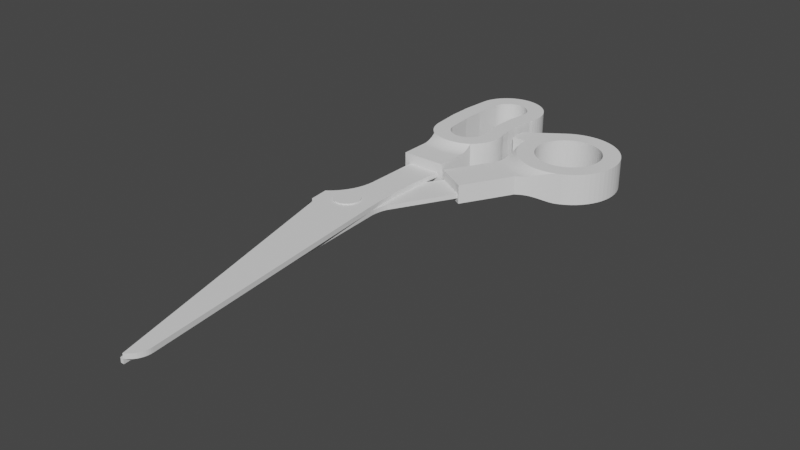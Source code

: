 # Source: Scissors_Scaled.blend  (saved by Blender 3.6.11; exported with 4.5.12 LTS)
import bpy
from mathutils import Matrix  # noqa: F401  (used for matrix-valued properties, if any)

bpy.ops.wm.read_factory_settings(use_empty=True)
scene = bpy.context.scene
scene.name = 'Scene'

# ---- collections
col_collection = bpy.data.collections.new('Collection'); scene.collection.children.link(col_collection)

# ---- world
world_world = bpy.data.worlds.new('World'); scene.world = world_world
world_world.use_nodes = True; world_world.node_tree.nodes.clear()
_N = world_world.node_tree.nodes; _L = world_world.node_tree.links
n0 = _N.new('ShaderNodeOutputWorld'); n0.name = 'World Output'; n0.location = (300, 300)
n1 = _N.new('ShaderNodeBackground'); n1.name = 'Background'; n1.location = (10, 300)
n1.inputs[0].default_value = (0.05088, 0.05088, 0.05088, 1.0)
_L.new(n1.outputs[0], n0.inputs[0])
n0.is_active_output = True
world_world.color = (0.05088, 0.05088, 0.05088)
world_world.use_sun_shadow = False
world_world.sun_shadow_jitter_overblur = 0.0

# ---- meshes
me_scissors_scaled = bpy.data.meshes.new('scissors_scaled')
me_scissors_scaled.from_pydata([(-3.833, -23.8, -5.318), (-3.833, -23.8, -4.124), (-4.424, -31.83, -5.318), (-4.424, -31.83, -4.124), (-4.424, -39.89, -5.318), (-4.424, -39.89, -4.124), (-3.833, -47.93, -5.318), (-3.833, -47.93, -4.124), (3.536, -114.7, -5.318), (3.536, -114.7, -4.124), (-7.847, -47.93, -5.318), (-7.847, -47.93, -4.124), (-7.863, -47.63, -5.318), (-7.863, -47.63, -4.124), (-7.912, -47.34, -5.318), (-7.912, -47.34, -4.124), (-7.992, -47.05, -5.318), (-7.992, -47.05, -4.124), (-8.103, -46.77, -5.318), (-8.103, -46.77, -4.124), (-8.243, -46.5, -5.318), (-8.243, -46.5, -4.124), (-8.412, -46.26, -5.318), (-8.412, -46.26, -4.124), (-8.606, -46.03, -5.318), (-8.606, -46.03, -4.124), (-8.824, -45.82, -5.318), (-8.824, -45.82, -4.124), (-9.063, -45.64, -5.318), (-9.063, -45.64, -4.124), (-9.32, -45.49, -5.318), (-9.32, -45.49, -4.124), (-9.592, -45.36, -5.318), (-9.592, -45.36, -4.124), (-9.876, -45.26, -5.318), (-9.876, -45.26, -4.124), (-10.17, -45.2, -5.318), (-10.17, -45.2, -4.124), (-10.47, -45.17, -5.318), (-10.47, -45.17, -4.124), (-10.77, -45.17, -5.318), (-10.77, -45.17, -4.124), (-11.07, -45.2, -5.318), (-11.07, -45.2, -4.124), (-11.36, -45.26, -5.318), (-11.36, -45.26, -4.124), (-11.64, -45.36, -5.318), (-11.64, -45.36, -4.124), (-11.92, -45.49, -5.318), (-11.92, -45.49, -4.124), (-12.17, -45.64, -5.318), (-12.17, -45.64, -4.124), (-12.41, -45.82, -5.318), (-12.41, -45.82, -4.124), (-12.63, -46.03, -5.318), (-12.63, -46.03, -4.124), (-12.82, -46.26, -5.318), (-12.82, -46.26, -4.124), (-12.99, -46.5, -5.318), (-12.99, -46.5, -4.124), (-13.13, -46.77, -5.318), (-13.13, -46.77, -4.124), (-13.24, -47.05, -5.318), (-13.24, -47.05, -4.124), (-13.32, -47.34, -5.318), (-13.32, -47.34, -4.124), (-13.37, -47.63, -5.318), (-13.37, -47.63, -4.124), (-13.39, -47.93, -5.318), (-13.39, -47.93, -4.124), (-13.37, -48.23, -5.318), (-13.37, -48.23, -4.124), (-13.32, -48.53, -5.318), (-13.32, -48.53, -4.124), (-13.24, -48.82, -5.318), (-13.24, -48.82, -4.124), (-13.13, -49.1, -5.318), (-13.13, -49.1, -4.124), (-12.99, -49.36, -5.318), (-12.99, -49.36, -4.124), (-12.82, -49.61, -5.318), (-12.82, -49.61, -4.124), (-12.63, -49.84, -5.318), (-12.63, -49.84, -4.124), (-12.41, -50.04, -5.318), (-12.41, -50.04, -4.124), (-12.17, -50.23, -5.318), (-12.17, -50.23, -4.124), (-11.92, -50.38, -5.318), (-11.92, -50.38, -4.124), (-11.64, -50.51, -5.318), (-11.64, -50.51, -4.124), (-11.36, -50.6, -5.318), (-11.36, -50.6, -4.124), (-11.07, -50.67, -5.318), (-11.07, -50.67, -4.124), (-10.77, -50.7, -5.318), (-10.77, -50.7, -4.124), (-10.47, -50.7, -5.318), (-10.47, -50.7, -4.124), (-10.17, -50.67, -5.318), (-10.17, -50.67, -4.124), (-9.876, -50.6, -5.318), (-9.876, -50.6, -4.124), (-9.592, -50.51, -5.318), (-9.592, -50.51, -4.124), (-9.32, -50.38, -5.318), (-9.32, -50.38, -4.124), (-9.063, -50.23, -5.318), (-9.063, -50.23, -4.124), (-8.824, -50.04, -5.318), (-8.824, -50.04, -4.124), (-8.606, -49.84, -5.318), (-8.606, -49.84, -4.124), (-8.412, -49.61, -5.318), (-8.412, -49.61, -4.124), (-8.243, -49.36, -5.318), (-8.243, -49.36, -4.124), (-8.103, -49.1, -5.318), (-8.103, -49.1, -4.124), (-7.992, -48.82, -5.318), (-7.992, -48.82, -4.124), (-7.912, -48.53, -5.318), (-7.912, -48.53, -4.124), (-7.863, -48.23, -5.318), (-7.863, -48.23, -4.124), (-16.03, -52.77, -5.318), (-16.84, -52.85, -5.318), (-17.38, -47.91, -5.318), (-16.33, -47.06, -5.318), (-15.38, -46.1, -5.318), (1.01, -119.4, -5.318), (1.456, -119.2, -5.318), (-12.06, -14.39, -5.318), (-14.53, -45.04, -5.318), (-13.79, -43.91, -5.318), (2.877, -117.7, -5.318), (2.585, -118.1, -5.318), (-3.833, -14.39, -5.318), (3.121, -117.2, -5.318), (-12.7, -41.44, -5.318), (-13.18, -42.7, -5.318), (2.248, -118.5, -5.318), (1.87, -118.8, -5.318), (-12.35, -40.13, -5.318), (-12.14, -38.79, -5.318), (-12.06, -37.44, -5.318), (3.565, -115.2, -5.318), (3.537, -115.7, -5.318), (3.453, -116.2, -5.318), (3.314, -116.7, -5.318), (-16.03, -52.77, -4.124), (-17.38, -47.91, -4.124), (-16.84, -52.85, -4.124), (-13.79, -43.91, -4.124), (-13.18, -42.7, -4.124), (-12.7, -41.44, -4.124), (1.01, -119.4, -4.124), (-14.53, -45.04, -4.124), (-15.38, -46.1, -4.124), (-16.33, -47.06, -4.124), (1.456, -119.2, -4.124), (1.87, -118.8, -4.124), (2.248, -118.5, -4.124), (-12.35, -40.13, -4.124), (-12.14, -38.79, -4.124), (-12.06, -37.44, -4.124), (-12.06, -14.39, -4.124), (-3.833, -14.39, -4.124), (2.585, -118.1, -4.124), (2.877, -117.7, -4.124), (3.121, -117.2, -4.124), (3.314, -116.7, -4.124), (3.453, -116.2, -4.124), (3.537, -115.7, -4.124), (3.565, -115.2, -4.124), (-7.468, -47.24, -4.124), (-7.412, -47.58, -4.124), (-7.393, -47.93, -4.124), (-7.412, -48.28, -4.124), (-7.468, -48.63, -4.124), (-7.562, -48.96, -4.124), (-7.691, -49.29, -4.124), (-7.855, -49.6, -4.124), (-8.051, -49.88, -4.124), (-8.277, -50.15, -4.124), (-8.53, -50.39, -4.124), (-8.808, -50.6, -4.124), (-9.107, -50.78, -4.124), (-9.424, -50.93, -4.124), (-9.755, -51.04, -4.124), (-10.1, -51.11, -4.124), (-10.44, -51.15, -4.124), (-10.79, -51.15, -4.124), (-11.14, -51.11, -4.124), (-11.48, -51.04, -4.124), (-11.81, -50.93, -4.124), (-12.13, -50.78, -4.124), (-12.43, -50.6, -4.124), (-12.7, -50.39, -4.124), (-12.96, -50.15, -4.124), (-13.18, -49.88, -4.124), (-13.38, -49.6, -4.124), (-13.54, -49.29, -4.124), (-13.67, -48.96, -4.124), (-13.77, -48.63, -4.124), (-13.82, -48.28, -4.124), (-13.84, -47.93, -4.124), (-13.82, -47.58, -4.124), (-13.77, -47.24, -4.124), (-13.67, -46.9, -4.124), (-13.54, -46.58, -4.124), (-13.38, -46.27, -4.124), (-13.18, -45.98, -4.124), (-12.96, -45.72, -4.124), (-12.7, -45.48, -4.124), (-12.43, -45.26, -4.124), (-12.13, -45.08, -4.124), (-11.81, -44.94, -4.124), (-11.48, -44.83, -4.124), (-11.14, -44.75, -4.124), (-10.79, -44.71, -4.124), (-10.44, -44.71, -4.124), (-10.1, -44.75, -4.124), (-9.755, -44.83, -4.124), (-9.424, -44.94, -4.124), (-9.107, -45.08, -4.124), (-8.808, -45.26, -4.124), (-8.53, -45.48, -4.124), (-8.277, -45.72, -4.124), (-8.051, -45.98, -4.124), (-7.855, -46.27, -4.124), (-7.691, -46.58, -4.124), (-7.562, -46.9, -4.124), (-7.393, -47.93, -3.805), (-7.412, -47.58, -3.805), (-10.62, -47.93, -3.805), (-7.562, -48.96, -3.805), (-7.468, -48.63, -3.805), (-7.412, -48.28, -3.805), (-8.051, -49.88, -3.805), (-7.855, -49.6, -3.805), (-7.691, -49.29, -3.805), (-8.808, -50.6, -3.805), (-8.53, -50.39, -3.805), (-8.277, -50.15, -3.805), (-9.755, -51.04, -3.805), (-9.424, -50.93, -3.805), (-9.107, -50.78, -3.805), (-10.79, -51.15, -3.805), (-10.44, -51.15, -3.805), (-10.1, -51.11, -3.805), (-11.81, -50.93, -3.805), (-11.48, -51.04, -3.805), (-11.14, -51.11, -3.805), (-12.7, -50.39, -3.805), (-12.43, -50.6, -3.805), (-12.13, -50.78, -3.805), (-13.38, -49.6, -3.805), (-13.18, -49.88, -3.805), (-12.96, -50.15, -3.805), (-13.77, -48.63, -3.805), (-13.67, -48.96, -3.805), (-13.54, -49.29, -3.805), (-13.82, -47.58, -3.805), (-13.84, -47.93, -3.805), (-13.82, -48.28, -3.805), (-13.54, -46.58, -3.805), (-13.67, -46.9, -3.805), (-13.77, -47.24, -3.805), (-12.96, -45.72, -3.805), (-13.18, -45.98, -3.805), (-13.38, -46.27, -3.805), (-12.13, -45.08, -3.805), (-12.43, -45.26, -3.805), (-12.7, -45.48, -3.805), (-11.14, -44.75, -3.805), (-11.48, -44.83, -3.805), (-11.81, -44.94, -3.805), (-10.1, -44.75, -3.805), (-10.44, -44.71, -3.805), (-10.79, -44.71, -3.805), (-9.107, -45.08, -3.805), (-9.424, -44.94, -3.805), (-9.755, -44.83, -3.805), (-8.277, -45.72, -3.805), (-8.53, -45.48, -3.805), (-8.808, -45.26, -3.805), (-7.691, -46.58, -3.805), (-7.855, -46.27, -3.805), (-8.051, -45.98, -3.805), (-7.468, -47.24, -3.805), (-7.562, -46.9, -3.805), (-7.396, -47.93, -6.448), (-7.414, -47.58, -6.767), (-7.414, -47.58, -6.448), (-7.471, -47.24, -6.767), (-7.471, -47.24, -6.448), (-7.564, -46.9, -6.767), (-7.564, -46.9, -6.448), (-7.693, -46.58, -6.767), (-7.693, -46.58, -6.448), (-7.857, -46.27, -6.767), (-7.857, -46.27, -6.448), (-8.052, -45.98, -6.767), (-8.052, -45.98, -6.448), (-8.278, -45.72, -6.767), (-8.278, -45.72, -6.448), (-8.532, -45.48, -6.767), (-8.532, -45.48, -6.448), (-8.809, -45.27, -6.767), (-8.809, -45.27, -6.448), (-9.108, -45.09, -6.767), (-9.108, -45.09, -6.448), (-9.425, -44.94, -6.767), (-9.425, -44.94, -6.448), (-9.755, -44.83, -6.767), (-9.755, -44.83, -6.448), (-10.1, -44.75, -6.767), (-10.1, -44.75, -6.448), (-10.44, -44.72, -6.767), (-10.44, -44.72, -6.448), (-10.79, -44.72, -6.767), (-10.79, -44.72, -6.448), (-11.14, -44.75, -6.767), (-11.14, -44.75, -6.448), (-11.48, -44.83, -6.767), (-11.48, -44.83, -6.448), (-11.81, -44.94, -6.767), (-11.81, -44.94, -6.448), (-12.13, -45.09, -6.767), (-12.13, -45.09, -6.448), (-12.43, -45.27, -6.767), (-12.43, -45.27, -6.448), (-12.7, -45.48, -6.767), (-12.7, -45.48, -6.448), (-12.96, -45.72, -6.767), (-12.96, -45.72, -6.448), (-13.18, -45.98, -6.767), (-13.18, -45.98, -6.448), (-13.38, -46.27, -6.767), (-13.38, -46.27, -6.448), (-13.54, -46.58, -6.767), (-13.54, -46.58, -6.448), (-13.67, -46.9, -6.767), (-13.67, -46.9, -6.448), (-13.76, -47.24, -6.767), (-13.76, -47.24, -6.448), (-13.82, -47.58, -6.767), (-13.82, -47.58, -6.448), (-13.84, -47.93, -6.767), (-13.84, -47.93, -6.448), (-13.82, -48.28, -6.767), (-13.82, -48.28, -6.448), (-13.76, -48.63, -6.767), (-13.76, -48.63, -6.448), (-13.67, -48.96, -6.767), (-13.67, -48.96, -6.448), (-13.54, -49.29, -6.767), (-13.54, -49.29, -6.448), (-13.38, -49.59, -6.767), (-13.38, -49.59, -6.448), (-13.18, -49.88, -6.767), (-13.18, -49.88, -6.448), (-12.96, -50.15, -6.767), (-12.96, -50.15, -6.448), (-12.7, -50.39, -6.767), (-12.7, -50.39, -6.448), (-12.43, -50.6, -6.767), (-12.43, -50.6, -6.448), (-12.13, -50.78, -6.767), (-12.13, -50.78, -6.448), (-11.81, -50.93, -6.767), (-11.81, -50.93, -6.448), (-11.48, -51.04, -6.767), (-11.48, -51.04, -6.448), (-11.14, -51.11, -6.767), (-11.14, -51.11, -6.448), (-10.79, -51.15, -6.767), (-10.79, -51.15, -6.448), (-10.44, -51.15, -6.767), (-10.44, -51.15, -6.448), (-10.1, -51.11, -6.767), (-10.1, -51.11, -6.448), (-9.755, -51.04, -6.767), (-9.755, -51.04, -6.448), (-9.425, -50.93, -6.767), (-9.425, -50.93, -6.448), (-9.108, -50.78, -6.767), (-9.108, -50.78, -6.448), (-8.809, -50.6, -6.767), (-8.809, -50.6, -6.448), (-8.532, -50.39, -6.767), (-8.532, -50.39, -6.448), (-8.278, -50.15, -6.767), (-8.278, -50.15, -6.448), (-8.052, -49.88, -6.767), (-8.052, -49.88, -6.448), (-7.857, -49.59, -6.767), (-7.857, -49.59, -6.448), (-7.693, -49.29, -6.767), (-7.693, -49.29, -6.448), (-7.564, -48.96, -6.767), (-7.564, -48.96, -6.448), (-7.471, -48.63, -6.767), (-7.471, -48.63, -6.448), (-7.414, -48.28, -6.767), (-7.414, -48.28, -6.448), (-7.396, -47.93, -6.767), (-7.863, -47.63, -6.448), (-7.912, -47.34, -6.448), (-7.992, -47.05, -6.448), (-8.103, -46.77, -6.448), (-8.243, -46.5, -6.448), (-8.412, -46.26, -6.448), (-8.606, -46.03, -6.448), (-8.824, -45.82, -6.448), (-9.063, -45.64, -6.448), (-9.32, -45.49, -6.448), (-9.592, -45.36, -6.448), (-9.876, -45.26, -6.448), (-10.17, -45.2, -6.448), (-10.47, -45.17, -6.448), (-10.77, -45.17, -6.448), (-11.07, -45.2, -6.448), (-11.36, -45.26, -6.448), (-11.64, -45.36, -6.448), (-11.92, -45.49, -6.448), (-12.17, -45.64, -6.448), (-12.41, -45.82, -6.448), (-12.63, -46.03, -6.448), (-12.82, -46.26, -6.448), (-12.99, -46.5, -6.448), (-13.13, -46.77, -6.448), (-13.24, -47.05, -6.448), (-13.32, -47.34, -6.448), (-13.37, -47.63, -6.448), (-13.39, -47.93, -6.448), (-13.37, -48.23, -6.448), (-13.32, -48.53, -6.448), (-13.24, -48.82, -6.448), (-13.13, -49.1, -6.448), (-12.99, -49.36, -6.448), (-12.82, -49.61, -6.448), (-12.63, -49.84, -6.448), (-12.41, -50.04, -6.448), (-12.17, -50.23, -6.448), (-11.92, -50.38, -6.448), (-11.64, -50.51, -6.448), (-11.36, -50.6, -6.448), (-11.07, -50.67, -6.448), (-10.77, -50.7, -6.448), (-10.47, -50.7, -6.448), (-10.17, -50.67, -6.448), (-9.876, -50.6, -6.448), (-9.592, -50.51, -6.448), (-9.32, -50.38, -6.448), (-9.063, -50.23, -6.448), (-8.824, -50.04, -6.448), (-8.606, -49.84, -6.448), (-8.412, -49.61, -6.448), (-8.243, -49.36, -6.448), (-8.103, -49.1, -6.448), (-7.992, -48.82, -6.448), (-7.912, -48.53, -6.448), (-7.863, -48.23, -6.448), (-7.847, -47.93, -6.448), (-10.62, -47.93, -6.767), (13.95, -15.09, -7.658), (12.88, -15.78, -7.658), (12.32, -14.67, -7.658), (10.7, -14.06, -7.658), (4.984, -11.3, -7.658), (5.073, -9.913, -7.658), (5.167, -10.02, -7.658), (6.378, -11.25, -7.658), (7.716, -12.34, -7.658), (-2.093, -23.56, -7.658), (5.445, -27.91, -7.658), (5.86, -28.15, -7.658), (9.163, -13.28, -7.658), (4.984, -11.3, -2.977), (5.073, -9.913, -2.977), (5.105, -9.192, -7.683), (5.105, -9.192, -2.952), (5.11, -9.063, -7.693), (5.139, -6.571, -8.106), (5.141, -6.801, -8.053), (5.139, -6.571, -2.53), (5.141, -7.622, -7.885), (5.141, -6.801, -2.583), (5.141, -7.622, -2.751), (5.128, -8.438, -7.758), (5.11, -9.063, -2.943), (5.128, -8.438, -2.878), (5.138, -7.941, -7.83), (5.133, -8.224, -7.787), (5.138, -7.941, -2.806), (5.133, -8.224, -2.849), (4.984, -3.089, -8.965), (4.873, -1.847, -1.481), (4.981, -3.042, -8.975), (4.873, -1.847, -9.155), (5.028, -3.705, -8.831), (5.06, -4.221, -8.705), (4.981, -3.042, -1.661), (5.077, -4.548, -8.621), (5.091, -4.84, -8.545), (5.126, -5.84, -8.285), (5.028, -3.705, -1.805), (4.984, -3.089, -1.671), (5.132, -6.139, -8.209), (5.132, -6.139, -2.427), (5.126, -5.84, -2.351), (5.091, -4.84, -2.091), (5.077, -4.548, -2.015), (5.06, -4.221, -1.931), (-2.093, -23.56, -2.977), (5.445, -27.91, -2.977), (5.86, -28.15, -2.977), (7.716, -12.34, -2.977), (6.378, -11.25, -2.977), (5.167, -10.02, -2.977), (13.95, -15.09, -2.977), (12.32, -14.67, -2.977), (12.88, -15.78, -2.977), (10.7, -14.06, -2.977), (9.163, -13.28, -2.977), (1.037, 0.5388, -9.155), (4.643, 0.5388, -9.155), (1.037, 0.5388, -1.481), (4.643, 0.5388, -1.481), (14.09, -14.62, -2.953), (12.46, -14.21, -2.953), (20.1, -11.74, -1.644), (21.21, -11.25, -1.481), (20.03, -11.59, -1.481), (5.211, -6.076, -2.373), (5.64, -7.575, -2.587), (5.268, -7.838, -2.757), (5.89, -9.381, -2.879), (5.531, -9.699, -2.953), (6.243, -9.07, -2.757), (5.995, -7.324, -2.373), (5.298, -4.441, -1.816), (5.166, -3.034, -1.481), (5.622, -4.305, -1.481), (18.7, -11.83, -1.481), (19.46, -12.04, -1.792), (20.07, -11.76, -1.651), (18.77, -12.38, -1.979), (18.75, -12.18, -1.816), (18.51, -12.51, -2.053), (17.36, -12.28, -1.816), (18.32, -12.61, -2.108), (17.37, -13.1, -2.384), (17.38, -13.08, -2.373), (16.94, -13.33, -2.502), (15.91, -13.03, -2.373), (16.64, -13.5, -2.581), (15.81, -13.96, -2.772), (15.83, -13.92, -2.757), (15.44, -14.18, -2.84), (14.27, -13.69, -2.757), (15.21, -14.32, -2.878), (14.56, -14.71, -2.952), (14.7, -14.63, -2.941), (14.18, -14.15, -2.879), (6.705, -10.89, -2.953), (8.002, -11.95, -2.953), (9.405, -12.86, -2.953), (10.9, -13.62, -2.953), (12.61, -13.75, -2.879), (11.09, -13.18, -2.879), (9.644, -12.45, -2.879), (8.285, -11.56, -2.879), (7.028, -10.54, -2.879), (12.75, -13.3, -2.757), (11.28, -12.75, -2.757), (9.879, -12.04, -2.757), (8.562, -11.18, -2.757), (7.345, -10.19, -2.757), (15.87, -13.46, -2.587), (14.36, -13.24, -2.587), (12.89, -12.87, -2.587), (11.46, -12.33, -2.587), (10.11, -11.64, -2.587), (8.83, -10.81, -2.587), (7.652, -9.852, -2.587), (6.584, -8.768, -2.587), (15.92, -13.9, -2.751), (14.45, -12.82, -2.373), (13.02, -12.45, -2.373), (11.64, -11.93, -2.373), (10.32, -11.27, -2.373), (9.087, -10.46, -2.373), (7.945, -9.53, -2.373), (6.91, -8.48, -2.373), (17.45, -13.06, -2.36), (17.37, -12.67, -2.115), (15.94, -12.62, -2.115), (14.53, -12.41, -2.115), (13.14, -12.06, -2.115), (11.8, -11.55, -2.115), (10.53, -10.91, -2.115), (9.33, -10.13, -2.115), (8.222, -9.226, -2.115), (7.219, -8.207, -2.115), (6.332, -7.086, -2.115), (5.571, -5.876, -2.115), (15.98, -12.24, -1.816), (14.6, -12.04, -1.816), (13.26, -11.69, -1.816), (11.96, -11.2, -1.816), (10.72, -10.58, -1.816), (9.556, -9.821, -1.816), (8.48, -8.943, -1.816), (7.506, -7.953, -1.816), (6.645, -6.865, -1.816), (5.906, -5.689, -1.816), (17.36, -11.93, -1.481), (16.01, -11.89, -1.481), (14.67, -11.69, -1.481), (13.36, -11.36, -1.481), (12.1, -10.88, -1.481), (10.89, -10.27, -1.481), (9.763, -9.537, -1.481), (8.717, -8.683, -1.481), (7.769, -7.721, -1.481), (6.931, -6.662, -1.481), (6.213, -5.519, -1.481), (1.037, 4.472, -9.155), (1.037, 4.472, -1.481), (9.935, 10.74, -9.155), (9.935, 10.74, -1.481), (11.06, 11.45, -1.481), (11.06, 11.45, -9.155), (12.26, 12.03, -1.481), (12.26, 12.03, -9.155), (13.52, 12.48, -1.481), (13.52, 12.48, -9.155), (14.81, 12.8, -1.481), (14.81, 12.8, -9.155), (16.13, 12.97, -1.481), (16.13, 12.97, -9.155), (17.47, 13.01, -1.481), (17.47, 13.01, -9.155), (18.79, 12.9, -1.481), (18.79, 12.9, -9.155), (20.1, 12.65, -1.481), (20.1, 12.65, -9.155), (21.38, 12.26, -1.481), (21.38, 12.26, -9.155), (22.61, 11.74, -1.481), (22.61, 11.74, -9.155), (23.77, 11.09, -1.481), (23.77, 11.09, -9.155), (24.86, 10.32, -1.481), (24.86, 10.32, -9.155), (25.86, 9.439, -1.481), (25.86, 9.439, -9.155), (26.76, 8.456, -1.481), (26.76, 8.456, -9.155), (27.55, 7.382, -1.481), (27.55, 7.382, -9.155), (28.22, 6.23, -1.481), (28.22, 6.23, -9.155), (28.76, 5.013, -1.481), (28.76, 5.013, -9.155), (29.17, 3.744, -1.481), (29.17, 3.744, -9.155), (29.45, 2.44, -1.481), (29.45, 2.44, -9.155), (29.58, 1.113, -1.481), (29.58, 1.113, -9.155), (29.57, -0.2201, -1.481), (29.57, -0.2201, -9.155), (29.42, -1.545, -1.481), (29.42, -1.545, -9.155), (29.13, -2.845, -1.481), (29.13, -2.845, -9.155), (28.7, -4.107, -1.481), (28.7, -4.107, -9.155), (28.13, -5.316, -1.481), (28.13, -5.316, -9.155), (27.45, -6.458, -1.481), (27.45, -6.458, -9.155), (26.64, -7.52, -1.481), (26.64, -7.52, -9.155), (25.73, -8.49, -1.481), (25.73, -8.49, -9.155), (24.71, -9.357, -1.481), (24.71, -9.357, -9.155), (23.61, -10.11, -1.481), (23.61, -10.11, -9.155), (22.44, -10.74, -1.481), (22.44, -10.74, -9.155), (21.21, -11.25, -9.155), (4.701, -0.6596, -1.481), (4.701, -0.6596, -9.155), (6.645, -6.865, -8.819), (7.506, -7.953, -8.819), (7.219, -8.207, -8.521), (14.09, -14.62, -7.683), (14.56, -14.71, -7.684), (5.89, -9.381, -7.757), (5.166, -3.034, -9.155), (5.298, -4.441, -8.819), (5.211, -6.076, -8.263), (6.243, -9.07, -7.879), (5.268, -7.838, -7.879), (14.7, -14.63, -7.695), (14.18, -14.15, -7.757), (15.21, -14.32, -7.758), (15.44, -14.18, -7.796), (14.27, -13.69, -7.879), (15.81, -13.96, -7.864), (15.83, -13.92, -7.879), (15.92, -13.9, -7.885), (15.87, -13.46, -8.049), (16.64, -13.5, -8.055), (16.94, -13.33, -8.134), (15.91, -13.03, -8.263), (17.36, -13.1, -8.25), (17.38, -13.08, -8.263), (17.47, -13.04, -8.282), (17.37, -12.67, -8.521), (18.39, -12.57, -8.548), (17.36, -12.28, -8.819), (18.76, -12.38, -8.656), (18.75, -12.18, -8.819), (19.03, -12.25, -8.732), (19.41, -12.07, -8.83), (20.1, -11.74, -8.991), (20.03, -11.59, -9.155), (20.07, -11.76, -8.985), (18.7, -11.83, -9.155), (7.769, -7.721, -9.155), (6.931, -6.662, -9.155), (6.213, -5.519, -9.155), (17.36, -11.93, -9.155), (7.945, -9.53, -8.263), (8.222, -9.226, -8.521), (8.48, -8.943, -8.819), (8.717, -8.683, -9.155), (5.571, -5.876, -8.521), (5.995, -7.324, -8.263), (8.83, -10.81, -8.049), (9.087, -10.46, -8.263), (9.33, -10.13, -8.521), (9.556, -9.821, -8.819), (9.763, -9.537, -9.155), (15.94, -12.62, -8.521), (15.98, -12.24, -8.819), (16.01, -11.89, -9.155), (9.879, -12.04, -7.879), (10.11, -11.64, -8.049), (10.32, -11.27, -8.263), (10.53, -10.91, -8.521), (10.72, -10.58, -8.819), (10.89, -10.27, -9.155), (5.64, -7.575, -8.049), (11.09, -13.18, -7.757), (11.28, -12.75, -7.879), (11.46, -12.33, -8.049), (11.64, -11.93, -8.263), (11.8, -11.55, -8.521), (11.96, -11.2, -8.819), (12.1, -10.88, -9.155), (14.36, -13.24, -8.049), (14.45, -12.82, -8.263), (14.53, -12.41, -8.521), (14.6, -12.04, -8.819), (14.67, -11.69, -9.155), (12.46, -14.21, -7.683), (12.61, -13.75, -7.757), (12.75, -13.3, -7.879), (12.89, -12.87, -8.049), (13.02, -12.45, -8.263), (13.14, -12.06, -8.521), (13.26, -11.69, -8.819), (13.36, -11.36, -9.155), (6.705, -10.89, -7.683), (5.531, -9.699, -7.683), (8.002, -11.95, -7.683), (7.028, -10.54, -7.757), (5.622, -4.305, -9.155), (5.906, -5.689, -8.819), (6.332, -7.086, -8.521), (6.91, -8.48, -8.263), (7.652, -9.852, -8.049), (8.562, -11.18, -7.879), (9.644, -12.45, -7.757), (10.9, -13.62, -7.683), (9.405, -12.86, -7.683), (8.285, -11.56, -7.757), (7.345, -10.19, -7.879), (6.584, -8.768, -8.049), (25.29, 0.5388, -9.155), (25.29, 0.5388, -1.481), (25.25, 1.423, -9.155), (25.25, 1.423, -1.481), (25.1, 2.296, -9.155), (25.1, 2.296, -1.481), (24.87, 3.149, -9.155), (24.87, 3.149, -1.481), (24.54, 3.972, -9.155), (24.54, 3.972, -1.481), (24.12, 4.754, -9.155), (24.12, 4.754, -1.481), (23.63, 5.487, -9.155), (23.63, 5.487, -1.481), (23.05, 6.161, -9.155), (23.05, 6.161, -1.481), (22.41, 6.77, -9.155), (22.41, 6.77, -1.481), (21.71, 7.306, -9.155), (21.71, 7.306, -1.481), (20.95, 7.762, -9.155), (20.95, 7.762, -1.481), (20.14, 8.134, -9.155), (20.14, 8.134, -1.481), (19.31, 8.417, -9.155), (19.31, 8.417, -1.481), (18.44, 8.607, -9.155), (18.44, 8.607, -1.481), (17.56, 8.703, -9.155), (17.56, 8.703, -1.481), (16.68, 8.703, -9.155), (16.68, 8.703, -1.481), (15.8, 8.607, -9.155), (15.8, 8.607, -1.481), (14.93, 8.417, -9.155), (14.93, 8.417, -1.481), (14.09, 8.134, -9.155), (14.09, 8.134, -1.481), (13.29, 7.762, -9.155), (13.29, 7.762, -1.481), (12.53, 7.306, -9.155), (12.53, 7.306, -1.481), (11.82, 6.77, -9.155), (11.82, 6.77, -1.481), (11.18, 6.161, -9.155), (11.18, 6.161, -1.481), (10.61, 5.487, -9.155), (10.61, 5.487, -1.481), (10.11, 4.754, -9.155), (10.11, 4.754, -1.481), (9.698, 3.972, -9.155), (9.698, 3.972, -1.481), (9.37, 3.149, -9.155), (9.37, 3.149, -1.481), (9.133, 2.296, -9.155), (9.133, 2.296, -1.481), (8.99, 1.423, -9.155), (8.99, 1.423, -1.481), (8.942, 0.5388, -9.155), (8.942, 0.5388, -1.481), (8.99, -0.3451, -9.155), (8.99, -0.3451, -1.481), (9.133, -1.219, -9.155), (9.133, -1.219, -1.481), (9.37, -2.072, -9.155), (9.37, -2.072, -1.481), (9.698, -2.894, -9.155), (9.698, -2.894, -1.481), (10.11, -3.676, -9.155), (10.11, -3.676, -1.481), (10.61, -4.409, -9.155), (10.61, -4.409, -1.481), (11.18, -5.084, -9.155), (11.18, -5.084, -1.481), (11.82, -5.693, -9.155), (11.82, -5.693, -1.481), (12.53, -6.228, -9.155), (12.53, -6.228, -1.481), (13.29, -6.685, -9.155), (13.29, -6.685, -1.481), (14.09, -7.056, -9.155), (14.09, -7.056, -1.481), (14.93, -7.339, -9.155), (14.93, -7.339, -1.481), (15.8, -7.529, -9.155), (15.8, -7.529, -1.481), (16.68, -7.625, -9.155), (16.68, -7.625, -1.481), (17.56, -7.625, -9.155), (17.56, -7.625, -1.481), (18.44, -7.529, -9.155), (18.44, -7.529, -1.481), (19.31, -7.339, -9.155), (19.31, -7.339, -1.481), (20.14, -7.056, -9.155), (20.14, -7.056, -1.481), (20.95, -6.685, -9.155), (20.95, -6.685, -1.481), (21.71, -6.228, -9.155), (21.71, -6.228, -1.481), (22.41, -5.693, -9.155), (22.41, -5.693, -1.481), (23.05, -5.084, -9.155), (23.05, -5.084, -1.481), (23.63, -4.409, -9.155), (23.63, -4.409, -1.481), (24.12, -3.676, -9.155), (24.12, -3.676, -1.481), (24.54, -2.894, -9.155), (24.54, -2.894, -1.481), (24.87, -2.072, -9.155), (24.87, -2.072, -1.481), (25.1, -1.219, -9.155), (25.1, -1.219, -1.481), (25.25, -0.3451, -9.155), (25.25, -0.3451, -1.481), (-3.713, 9.887, 0.0), (-4.188, 6.425, 0.0), (0.3842, 8.737, 0.0), (0.3598, -2.9, 0.0), (0.0, 0.0, 0.0), (-4.203, -0.5554, 0.0), (-4.351, 2.935, 0.0), (-0.1161, 2.92, 0.0), (0.01228, 5.839, 0.0), (-3.745, -4.019, 0.0), (-3.58, -4.479, 0.0), (0.611, -3.762, 0.0), (-3.464, -4.955, 0.0), (0.7731, -4.645, 0.0), (-3.401, -5.44, 0.0), (-6.343, -14.12, 0.0), (-5.292, -13.9, 0.0), (-6.341, -10.06, 0.0), (-5.893, -9.862, 0.0), (-4.269, -13.57, 0.0), (-5.469, -9.618, 0.0), (-3.288, -13.13, 0.0), (-5.074, -9.33, 0.0), (-2.416, -12.63, 0.0), (-4.711, -9.002, 0.0), (-1.748, -12.03, 0.0), (-4.386, -8.637, 0.0), (-1.144, -11.36, 0.0), (-4.101, -8.239, 0.0), (-0.6114, -10.64, 0.0), (-3.861, -7.813, 0.0), (-0.1551, -9.868, 0.0), (-3.668, -7.364, 0.0), (0.2201, -9.053, 0.0), (-3.524, -6.896, 0.0), (0.5102, -8.203, 0.0), (-3.431, -6.416, 0.0), (0.7122, -7.328, 0.0), (-3.39, -5.929, 0.0), (0.8239, -6.437, 0.0), (0.8443, -5.54, 0.0), (-6.808, -10.21, 0.0), (-7.287, -10.3, 0.0), (-7.412, -14.23, 0.0), (-7.774, -10.35, 0.0), (-8.486, -14.23, 0.0), (-8.263, -10.34, 0.0), (-9.555, -14.12, 0.0), (-8.749, -10.28, 0.0), (-10.61, -13.9, 0.0), (-9.225, -10.17, 0.0), (-11.63, -13.57, 0.0), (-9.686, -10.01, 0.0), (-10.13, -9.797, 0.0), (-12.61, -13.13, 0.0), (-10.54, -9.54, 0.0), (-13.48, -12.63, 0.0), (-10.93, -9.241, 0.0), (-14.18, -12.0, 0.0), (-11.28, -8.902, 0.0), (-14.8, -11.31, 0.0), (-11.6, -8.527, 0.0), (-15.35, -10.55, 0.0), (-11.87, -8.12, 0.0), (-15.81, -9.739, 0.0), (-12.1, -7.687, 0.0), (-16.18, -8.884, 0.0), (-12.28, -7.232, 0.0), (-16.47, -7.993, 0.0), (-12.41, -6.761, 0.0), (-16.65, -7.078, 0.0), (-12.48, -6.278, 0.0), (-16.74, -6.148, 0.0), (-12.51, -5.789, 0.0), (-17.33, -0.08667, 0.0), (-13.09, 0.03793, 0.0), (-17.35, 6.003, 0.0), (-13.11, 5.894, 0.0), (-16.8, 12.07, 0.0), (-12.57, 11.72, 0.0), (-16.71, 13.02, 0.0), (-12.54, 12.22, 0.0), (-16.52, 13.95, 0.0), (-12.46, 12.71, 0.0), (-16.23, 14.86, 0.0), (-12.33, 13.19, 0.0), (-15.84, 15.73, 0.0), (-12.15, 13.65, 0.0), (-15.37, 16.56, 0.0), (-11.91, 14.09, 0.0), (-14.8, 17.33, 0.0), (-11.64, 14.5, 0.0), (-14.16, 18.03, 0.0), (-11.32, 14.88, 0.0), (-13.45, 18.66, 0.0), (-10.96, 15.23, 0.0), (-12.67, 19.21, 0.0), (-10.57, 15.53, 0.0), (-11.84, 19.68, 0.0), (-10.14, 15.79, 0.0), (-10.96, 20.05, 0.0), (-9.692, 16.0, 0.0), (-10.05, 20.32, 0.0), (-9.223, 16.16, 0.0), (-9.112, 20.5, 0.0), (-8.739, 16.27, 0.0), (-8.161, 20.57, 0.0), (-8.246, 16.33, 0.0), (-7.209, 20.55, 0.0), (-7.749, 16.34, 0.0), (-6.264, 20.42, 0.0), (-7.255, 16.29, 0.0), (-5.34, 20.18, 0.0), (-6.769, 16.19, 0.0), (-4.445, 19.85, 0.0), (-6.296, 16.04, 0.0), (-3.592, 19.43, 0.0), (-5.842, 15.83, 0.0), (-2.788, 18.92, 0.0), (-5.413, 15.58, 0.0), (-2.045, 18.32, 0.0), (-5.014, 15.29, 0.0), (-1.37, 17.65, 0.0), (-4.648, 14.95, 0.0), (-0.7713, 16.91, 0.0), (-4.32, 14.58, 0.0), (-0.2558, 16.1, 0.0), (-4.035, 14.17, 0.0), (0.1705, 15.25, 0.0), (-3.794, 13.74, 0.0), (0.5026, 14.36, 0.0), (-3.602, 13.28, 0.0), (0.7368, 13.43, 0.0), (-3.46, 12.81, 0.0), (0.8703, 12.49, 0.0), (-3.37, 12.32, 0.0), (0.9016, 11.54, 0.0), (-3.333, 11.82, 0.0), (0.8303, 10.59, 0.0), (-3.349, 11.33, 0.0), (0.6571, 9.651, 0.0), (-3.419, 10.83, 0.0), (-3.54, 10.35, 0.0), (-4.101, -8.239, -9.442), (-3.861, -7.813, -9.442), (0.3598, -2.9, -9.442), (-3.668, -7.364, -9.442), (-3.524, -6.896, -9.442), (-3.431, -6.416, -9.442), (-3.39, -5.929, -9.442), (-3.401, -5.44, -9.442), (-3.464, -4.955, -9.442), (-11.63, -13.57, -9.442), (-9.686, -10.01, -9.442), (-10.61, -13.9, -9.442), (-9.225, -10.17, -9.442), (-9.555, -14.12, -9.442), (-8.749, -10.28, -9.442), (-8.486, -14.23, -9.442), (-8.263, -10.34, -9.442), (-7.412, -14.23, -9.442), (-7.774, -10.35, -9.442), (-6.343, -14.12, -9.442), (0.3842, 8.737, -9.442), (-3.54, 10.35, -9.442), (0.6571, 9.651, -9.442), (-3.419, 10.83, -9.442), (0.8303, 10.59, -9.442), (-3.349, 11.33, -9.442), (0.9016, 11.54, -9.442), (-3.333, 11.82, -9.442), (0.8703, 12.49, -9.442), (-3.37, 12.32, -9.442), (0.7368, 13.43, -9.442), (-3.46, 12.81, -9.442), (0.5026, 14.36, -9.442), (-3.602, 13.28, -9.442), (0.1705, 15.25, -9.442), (-3.794, 13.74, -9.442), (-0.2558, 16.1, -9.442), (-4.035, 14.17, -9.442), (-0.7713, 16.91, -9.442), (-4.32, 14.58, -9.442), (-1.37, 17.65, -9.442), (-4.648, 14.95, -9.442), (-2.045, 18.32, -9.442), (-5.014, 15.29, -9.442), (-2.788, 18.92, -9.442), (-5.413, 15.58, -9.442), (-3.592, 19.43, -9.442), (-5.842, 15.83, -9.442), (-4.445, 19.85, -9.442), (-6.296, 16.04, -9.442), (-5.34, 20.18, -9.442), (-6.769, 16.19, -9.442), (-6.264, 20.42, -9.442), (-7.255, 16.29, -9.442), (-7.209, 20.55, -9.442), (-7.749, 16.34, -9.442), (-8.161, 20.57, -9.442), (-8.246, 16.33, -9.442), (-9.112, 20.5, -9.442), (-8.739, 16.27, -9.442), (-10.05, 20.32, -9.442), (-9.223, 16.16, -9.442), (-10.96, 20.05, -9.442), (-9.692, 16.0, -9.442), (-11.84, 19.68, -9.442), (-10.14, 15.79, -9.442), (-12.67, 19.21, -9.442), (-10.57, 15.53, -9.442), (-13.45, 18.66, -9.442), (-10.96, 15.23, -9.442), (-14.16, 18.03, -9.442), (-11.32, 14.88, -9.442), (-14.8, 17.33, -9.442), (-11.64, 14.5, -9.442), (-15.37, 16.56, -9.442), (-11.91, 14.09, -9.442), (-15.84, 15.73, -9.442), (-12.15, 13.65, -9.442), (-16.23, 14.86, -9.442), (-12.33, 13.19, -9.442), (-16.52, 13.95, -9.442), (-12.46, 12.71, -9.442), (-16.71, 13.02, -9.442), (-12.54, 12.22, -9.442), (-16.8, 12.07, -9.442), (-12.57, 11.72, -9.442), (-17.35, 6.003, -9.442), (-13.11, 5.894, -9.442), (-17.33, -0.08667, -9.442), (-13.09, 0.03793, -9.442), (-16.74, -6.148, -9.442), (-12.51, -5.789, -9.442), (-16.65, -7.078, -9.442), (-12.48, -6.278, -9.442), (-16.47, -7.993, -9.442), (-12.41, -6.761, -9.442), (-16.18, -8.884, -9.442), (-12.28, -7.232, -9.442), (-15.81, -9.739, -9.442), (-12.1, -7.687, -9.442), (-15.35, -10.55, -9.442), (-11.87, -8.12, -9.442), (-14.8, -11.31, -9.442), (-11.6, -8.527, -9.442), (-14.18, -12.0, -9.442), (-11.28, -8.902, -9.442), (-13.48, -12.63, -9.442), (-10.93, -9.241, -9.442), (-12.61, -13.13, -9.442), (-10.54, -9.54, -9.442), (-10.13, -9.797, -9.442), (-7.287, -10.3, -9.442), (-6.808, -10.21, -9.442), (-5.292, -13.9, -9.442), (-6.341, -10.06, -9.442), (-4.269, -13.57, -9.442), (-5.893, -9.862, -9.442), (-3.288, -13.13, -9.442), (-5.469, -9.618, -9.442), (-2.416, -12.63, -9.442), (-5.074, -9.33, -9.442), (-1.748, -12.03, -9.442), (-4.711, -9.002, -9.442), (-1.144, -11.36, -9.442), (-4.386, -8.637, -9.442), (-3.58, -4.479, -9.442), (-3.745, -4.019, -9.442), (0.0, 0.0, -9.442), (-4.203, -0.5554, -9.442), (-0.1161, 2.92, -9.442), (-4.351, 2.935, -9.442), (0.01228, 5.839, -9.442), (-4.188, 6.425, -9.442), (-3.713, 9.887, -9.442), (0.611, -3.762, -9.442), (0.7731, -4.645, -9.442), (0.2201, -9.053, -9.442), (0.5102, -8.203, -9.442), (0.7122, -7.328, -9.442), (-0.1551, -9.868, -9.442), (-0.6114, -10.64, -9.442), (0.8443, -5.54, -9.442), (0.8239, -6.437, -9.442), (-2.416, -12.96, -9.159), (-2.416, -13.05, -9.089), (-3.127, -13.44, -9.089), (-2.416, -13.15, -9.014), (-2.416, -13.5, -8.775), (-2.951, -13.79, -8.775), (-2.416, -13.62, -8.698), (-2.416, -13.98, -8.504), (-2.76, -14.16, -8.504), (-2.416, -14.14, -8.427), (-2.416, -14.48, -8.277), (-2.558, -14.56, -8.277), (-2.416, -14.91, -8.129), (-2.416, -15.01, -8.099), (-3.526, -15.5, -8.099), (-2.416, -15.47, -7.984), (-2.416, -15.55, -7.97), (-3.353, -15.95, -7.97), (-2.416, -16.05, -7.896), (-2.416, -16.09, -7.892), (-3.176, -16.41, -7.892), (-13.48, -16.19, -7.883), (-13.48, -16.09, -7.892), (-12.72, -16.41, -7.892), (-13.48, -15.96, -7.905), (-13.48, -15.55, -7.97), (-12.54, -15.95, -7.97), (-13.48, -15.4, -8.0), (-13.48, -15.01, -8.099), (-12.37, -15.5, -8.099), (-13.48, -14.07, -8.457), (-13.48, -13.98, -8.504), (-13.14, -14.16, -8.504), (-13.48, -13.56, -8.737), (-13.48, -13.5, -8.775), (-12.95, -13.79, -8.775), (-13.48, -13.08, -9.065), (-13.48, -13.05, -9.089), (-12.77, -13.44, -9.089), (-13.48, -14.28, -8.362), (-12.2, -15.06, -8.277), (-13.48, -14.84, -8.151), (-13.34, -14.56, -8.277), (-13.48, -14.83, -8.152), (-13.48, -14.48, -8.277), (-4.143, -13.9, -9.089), (-5.2, -14.24, -9.089), (-6.287, -14.47, -9.089), (-7.393, -14.59, -9.089), (-8.505, -14.59, -9.089), (-9.611, -14.47, -9.089), (-10.7, -14.24, -9.089), (-11.76, -13.9, -9.089), (-4.003, -14.26, -8.775), (-5.099, -14.61, -8.775), (-6.227, -14.85, -8.775), (-7.373, -14.98, -8.775), (-8.525, -14.98, -8.775), (-9.672, -14.85, -8.775), (-10.8, -14.61, -8.775), (-11.89, -14.26, -8.775), (-3.853, -14.65, -8.504), (-4.991, -15.02, -8.504), (-6.161, -15.27, -8.504), (-7.351, -15.39, -8.504), (-8.547, -15.39, -8.504), (-9.737, -15.27, -8.504), (-10.91, -15.02, -8.504), (-12.05, -14.65, -8.504), (-3.693, -15.06, -8.277), (-4.876, -15.45, -8.277), (-6.091, -15.71, -8.277), (-7.328, -15.84, -8.277), (-8.571, -15.84, -8.277), (-9.807, -15.71, -8.277), (-11.02, -15.45, -8.277), (-2.416, -14.69, -8.202), (-4.755, -15.9, -8.099), (-6.018, -16.17, -8.099), (-7.303, -16.3, -8.099), (-8.595, -16.3, -8.099), (-9.88, -16.17, -8.099), (-11.14, -15.9, -8.099), (-4.63, -16.37, -7.97), (-5.943, -16.64, -7.97), (-7.278, -16.79, -7.97), (-8.62, -16.79, -7.97), (-9.955, -16.64, -7.97), (-11.27, -16.37, -7.97), (-4.502, -16.84, -7.892), (-5.866, -17.13, -7.892), (-7.252, -17.28, -7.892), (-8.646, -17.28, -7.892), (-10.03, -17.13, -7.892), (-11.4, -16.84, -7.892), (-2.416, -16.64, -7.865), (-2.997, -16.88, -7.865), (-4.373, -17.32, -7.865), (-5.787, -17.62, -7.865), (-7.226, -17.78, -7.865), (-8.672, -17.78, -7.865), (-10.11, -17.62, -7.865), (-11.53, -17.32, -7.865), (-12.9, -16.88, -7.865), (-13.48, -16.64, -7.865), (-13.48, -23.8, -7.865), (-2.416, -23.8, -7.865), (-13.48, -23.8, -1.576), (-13.48, -16.64, -1.576), (-13.48, -16.09, -1.55), (-13.48, -15.55, -1.472), (-13.48, -16.05, -1.546), (-13.48, -14.69, -1.24), (-13.48, -14.91, -1.313), (-13.48, -15.01, -1.343), (-13.48, -14.48, -1.164), (-13.48, -14.14, -1.015), (-13.48, -13.98, -0.9379), (-13.48, -13.62, -0.7433), (-13.48, -13.5, -0.6665), (-13.48, -13.15, -0.4277), (-13.48, -13.05, -0.3527), (-13.48, -12.96, -0.2823), (-13.48, -15.47, -1.458), (-2.416, -23.8, -1.576), (-2.416, -13.05, -0.3527), (-2.416, -13.08, -0.3764), (-2.416, -13.5, -0.6665), (-2.416, -16.64, -1.576), (-2.416, -16.19, -1.559), (-2.416, -16.09, -1.55), (-2.416, -15.96, -1.536), (-2.416, -14.48, -1.164), (-2.416, -14.83, -1.29), (-2.416, -14.84, -1.29), (-2.416, -15.01, -1.343), (-2.416, -15.4, -1.441), (-2.416, -15.55, -1.472), (-2.416, -13.56, -0.7049), (-2.416, -13.98, -0.938), (-2.416, -14.07, -0.985), (-2.416, -14.28, -1.079), (-4.373, -17.32, -1.576), (-2.997, -16.88, -1.576), (-10.11, -17.62, -1.576), (-11.53, -17.32, -1.576), (-12.9, -16.88, -1.576), (-5.787, -17.62, -1.576), (-7.226, -17.78, -1.576), (-8.672, -17.78, -1.576), (-3.176, -16.41, -1.55), (-3.353, -15.95, -1.472), (-3.526, -15.5, -1.343), (-2.76, -14.16, -0.9381), (-2.951, -13.79, -0.6665), (-3.127, -13.44, -0.3527), (-12.77, -13.44, -0.3527), (-12.95, -13.79, -0.6665), (-13.14, -14.16, -0.9381), (-13.34, -14.56, -1.164), (-12.37, -15.5, -1.343), (-12.54, -15.95, -1.472), (-12.72, -16.41, -1.55), (-3.693, -15.06, -1.164), (-2.558, -14.56, -1.164), (-4.502, -16.84, -1.55), (-5.866, -17.13, -1.55), (-7.252, -17.28, -1.55), (-8.646, -17.28, -1.55), (-10.03, -17.13, -1.55), (-11.4, -16.84, -1.55), (-4.63, -16.37, -1.472), (-5.943, -16.64, -1.472), (-7.278, -16.79, -1.472), (-8.62, -16.79, -1.472), (-9.955, -16.64, -1.472), (-11.27, -16.37, -1.472), (-4.755, -15.9, -1.343), (-6.018, -16.17, -1.343), (-7.303, -16.3, -1.343), (-8.595, -16.3, -1.343), (-9.88, -16.17, -1.343), (-11.14, -15.9, -1.343), (-4.876, -15.45, -1.164), (-6.091, -15.71, -1.164), (-7.328, -15.84, -1.164), (-8.571, -15.84, -1.164), (-9.807, -15.71, -1.164), (-11.02, -15.45, -1.164), (-12.2, -15.06, -1.164), (-3.853, -14.65, -0.9381), (-4.991, -15.02, -0.9381), (-6.161, -15.27, -0.9381), (-7.351, -15.39, -0.9381), (-8.547, -15.39, -0.9381), (-9.737, -15.27, -0.9381), (-10.91, -15.02, -0.9381), (-12.05, -14.65, -0.9381), (-4.003, -14.26, -0.6665), (-5.099, -14.61, -0.6665), (-6.227, -14.85, -0.6665), (-7.373, -14.98, -0.6665), (-8.525, -14.98, -0.6665), (-9.672, -14.85, -0.6665), (-10.8, -14.61, -0.6665), (-11.89, -14.26, -0.6665), (-4.143, -13.9, -0.3527), (-5.2, -14.24, -0.3527), (-6.287, -14.47, -0.3527), (-7.393, -14.59, -0.3527), (-8.505, -14.59, -0.3527), (-9.611, -14.47, -0.3527), (-10.7, -14.24, -0.3527), (-11.76, -13.9, -0.3527), (5.445, -27.91, -5.318), (-1.684, -23.8, -5.318), (-3.073, -42.91, -5.318), (-12.36, -40.2, -5.318), (0.2138, -119.4, -5.318), (-3.87, -47.52, -5.318), (-14.55, -45.07, -5.318), (-13.81, -43.94, -5.318), (-12.71, -41.49, -5.318), (-13.2, -42.75, -5.318), (-16.34, -47.06, -5.318), (-3.408, -43.79, -5.318), (-3.657, -44.7, -5.318), (-3.818, -45.63, -5.318), (-3.889, -46.57, -5.318), (-15.39, -46.11, -5.318), (-17.38, -47.91, -6.448), (0.2138, -119.4, -6.448), (1.01, -119.4, -6.448), (-3.87, -47.52, -6.448), (-3.073, -42.91, -6.448), (-3.408, -43.79, -6.448), (-3.657, -44.7, -6.448), (-3.818, -45.63, -6.448), (-3.889, -46.57, -6.448), (-16.34, -47.06, -6.448), (-15.39, -46.11, -6.448), (-14.55, -45.07, -6.448), (-13.81, -43.94, -6.448), (-13.2, -42.75, -6.448), (-12.71, -41.49, -6.448), (-12.36, -40.2, -6.448), (-1.684, -23.8, -6.448), (5.445, -27.91, -6.448)], [], [(0, 1, 2), (1, 3, 2), (2, 3, 4), (3, 5, 4), (4, 5, 6), (5, 7, 6), (8, 6, 9), (6, 7, 9), (10, 11, 12), (11, 13, 12), (12, 13, 14), (13, 15, 14), (14, 15, 16), (15, 17, 16), (16, 17, 18), (17, 19, 18), (18, 19, 20), (19, 21, 20), (20, 21, 22), (21, 23, 22), (22, 23, 24), (23, 25, 24), (24, 25, 26), (25, 27, 26), (26, 27, 28), (27, 29, 28), (28, 29, 30), (29, 31, 30), (30, 31, 32), (31, 33, 32), (32, 33, 34), (33, 35, 34), (34, 35, 36), (35, 37, 36), (36, 37, 38), (37, 39, 38), (38, 39, 40), (39, 41, 40), (40, 41, 42), (41, 43, 42), (42, 43, 44), (43, 45, 44), (44, 45, 46), (45, 47, 46), (46, 47, 48), (47, 49, 48), (48, 49, 50), (49, 51, 50), (50, 51, 52), (51, 53, 52), (52, 53, 54), (53, 55, 54), (54, 55, 56), (55, 57, 56), (56, 57, 58), (57, 59, 58), (58, 59, 60), (59, 61, 60), (60, 61, 62), (61, 63, 62), (62, 63, 64), (63, 65, 64), (64, 65, 66), (65, 67, 66), (66, 67, 68), (67, 69, 68), (68, 69, 70), (69, 71, 70), (70, 71, 72), (71, 73, 72), (72, 73, 74), (73, 75, 74), (74, 75, 76), (75, 77, 76), (76, 77, 78), (77, 79, 78), (78, 79, 80), (79, 81, 80), (80, 81, 82), (81, 83, 82), (82, 83, 84), (83, 85, 84), (84, 85, 86), (85, 87, 86), (86, 87, 88), (87, 89, 88), (88, 89, 90), (89, 91, 90), (90, 91, 92), (91, 93, 92), (92, 93, 94), (93, 95, 94), (94, 95, 96), (95, 97, 96), (96, 97, 98), (97, 99, 98), (98, 99, 100), (99, 101, 100), (100, 101, 102), (101, 103, 102), (102, 103, 104), (103, 105, 104), (104, 105, 106), (105, 107, 106), (106, 107, 108), (107, 109, 108), (108, 109, 110), (109, 111, 110), (110, 111, 112), (111, 113, 112), (112, 113, 114), (113, 115, 114), (114, 115, 116), (115, 117, 116), (116, 117, 118), (117, 119, 118), (118, 119, 120), (119, 121, 120), (120, 121, 122), (121, 123, 122), (122, 123, 124), (123, 125, 124), (124, 125, 10), (125, 11, 10), (126, 127, 128), (82, 84, 126), (129, 130, 62), (82, 126, 80), (62, 64, 129), (64, 66, 129), (129, 66, 128), (66, 68, 128), (128, 68, 126), (92, 94, 131), (94, 96, 131), (131, 96, 132), (36, 38, 133), (38, 40, 133), (54, 134, 52), (134, 135, 52), (54, 56, 134), (56, 58, 134), (134, 58, 130), (58, 60, 130), (130, 60, 62), (68, 70, 126), (70, 72, 126), (126, 72, 74), (84, 86, 126), (86, 88, 126), (126, 88, 131), (88, 90, 131), (131, 90, 92), (136, 137, 96), (100, 102, 8), (102, 104, 8), (8, 104, 106), (133, 138, 36), (138, 0, 36), (36, 0, 34), (0, 2, 34), (34, 2, 32), (74, 76, 126), (76, 78, 126), (126, 78, 80), (136, 96, 139), (114, 116, 6), (20, 22, 4), (22, 24, 4), (42, 44, 140), (44, 46, 140), (140, 46, 141), (46, 48, 141), (141, 48, 135), (48, 50, 135), (135, 50, 52), (137, 142, 96), (142, 143, 96), (96, 143, 132), (106, 108, 8), (108, 110, 8), (8, 110, 6), (110, 112, 6), (6, 112, 114), (24, 26, 4), (26, 28, 4), (4, 28, 2), (28, 30, 2), (2, 30, 32), (140, 144, 42), (144, 145, 42), (42, 145, 40), (145, 146, 40), (40, 146, 133), (147, 148, 96), (116, 118, 6), (118, 120, 6), (6, 120, 122), (122, 124, 6), (124, 10, 6), (6, 10, 12), (12, 14, 6), (14, 16, 6), (6, 16, 4), (16, 18, 4), (4, 18, 20), (148, 149, 96), (149, 150, 96), (96, 150, 139), (147, 96, 8), (96, 98, 8), (8, 98, 100), (113, 111, 9), (15, 13, 7), (113, 9, 115), (89, 87, 151), (87, 85, 151), (151, 85, 83), (73, 152, 75), (152, 153, 75), (154, 51, 155), (51, 49, 155), (155, 49, 156), (111, 109, 9), (109, 107, 9), (9, 107, 105), (101, 99, 157), (99, 97, 157), (97, 95, 157), (95, 93, 157), (157, 93, 151), (93, 91, 151), (151, 91, 89), (83, 81, 151), (81, 79, 151), (151, 79, 153), (79, 77, 153), (153, 77, 75), (59, 158, 61), (158, 159, 61), (59, 57, 158), (57, 55, 158), (158, 55, 154), (55, 53, 154), (154, 53, 51), (29, 5, 31), (5, 3, 31), (29, 27, 5), (27, 25, 5), (5, 25, 23), (13, 11, 7), (11, 125, 7), (7, 125, 123), (73, 71, 152), (71, 69, 152), (152, 69, 160), (69, 67, 160), (67, 65, 160), (160, 65, 159), (65, 63, 159), (159, 63, 61), (23, 21, 5), (21, 19, 5), (5, 19, 7), (19, 17, 7), (7, 17, 15), (157, 161, 101), (161, 162, 101), (101, 162, 163), (49, 47, 156), (47, 45, 156), (156, 45, 164), (45, 43, 164), (164, 43, 165), (43, 41, 165), (165, 41, 166), (166, 41, 167), (41, 39, 167), (167, 39, 168), (39, 37, 168), (168, 37, 1), (37, 35, 1), (1, 35, 3), (35, 33, 3), (3, 33, 31), (123, 121, 7), (121, 119, 7), (7, 119, 9), (119, 117, 9), (9, 117, 115), (163, 169, 101), (169, 170, 101), (101, 170, 171), (171, 172, 101), (172, 173, 101), (101, 173, 174), (174, 175, 101), (175, 9, 101), (101, 9, 103), (9, 105, 103), (127, 126, 153), (126, 151, 153), (0, 138, 1), (138, 168, 1), (133, 167, 138), (167, 168, 138), (128, 152, 129), (152, 160, 129), (129, 160, 130), (160, 159, 130), (130, 159, 134), (159, 158, 134), (134, 158, 135), (158, 154, 135), (135, 154, 141), (154, 155, 141), (141, 155, 140), (155, 156, 140), (140, 156, 144), (156, 164, 144), (144, 164, 145), (164, 165, 145), (145, 165, 146), (165, 166, 146), (128, 127, 152), (127, 153, 152), (126, 131, 151), (131, 157, 151), (166, 167, 146), (167, 133, 146), (8, 9, 175), (8, 175, 147), (175, 174, 147), (147, 174, 148), (174, 173, 148), (148, 173, 149), (173, 172, 149), (149, 172, 150), (172, 171, 150), (150, 171, 139), (171, 170, 139), (139, 170, 136), (170, 169, 136), (136, 169, 137), (169, 163, 137), (137, 163, 142), (163, 162, 142), (142, 162, 143), (162, 161, 143), (143, 161, 132), (161, 157, 132), (132, 157, 131), (15, 176, 13), (176, 177, 13), (13, 177, 11), (177, 178, 11), (11, 178, 125), (178, 179, 125), (125, 179, 123), (179, 180, 123), (123, 180, 121), (180, 181, 121), (121, 181, 119), (181, 182, 119), (119, 182, 117), (182, 183, 117), (117, 183, 115), (183, 184, 115), (115, 184, 113), (184, 185, 113), (113, 185, 111), (185, 186, 111), (111, 186, 109), (186, 187, 109), (109, 187, 107), (187, 188, 107), (107, 188, 105), (188, 189, 105), (105, 189, 103), (189, 190, 103), (103, 190, 101), (190, 191, 101), (101, 191, 99), (191, 192, 99), (99, 192, 97), (192, 193, 97), (97, 193, 95), (193, 194, 95), (95, 194, 93), (194, 195, 93), (93, 195, 91), (195, 196, 91), (91, 196, 89), (196, 197, 89), (89, 197, 87), (197, 198, 87), (87, 198, 85), (198, 199, 85), (85, 199, 83), (199, 200, 83), (83, 200, 81), (200, 201, 81), (81, 201, 79), (201, 202, 79), (79, 202, 77), (202, 203, 77), (77, 203, 75), (203, 204, 75), (75, 204, 73), (204, 205, 73), (73, 205, 71), (205, 206, 71), (71, 206, 69), (206, 207, 69), (69, 207, 67), (207, 208, 67), (67, 208, 65), (208, 209, 65), (65, 209, 63), (209, 210, 63), (63, 210, 61), (210, 211, 61), (61, 211, 59), (211, 212, 59), (59, 212, 57), (212, 213, 57), (57, 213, 55), (213, 214, 55), (55, 214, 53), (214, 215, 53), (53, 215, 51), (215, 216, 51), (51, 216, 49), (216, 217, 49), (49, 217, 47), (217, 218, 47), (47, 218, 45), (218, 219, 45), (45, 219, 43), (219, 220, 43), (43, 220, 41), (220, 221, 41), (41, 221, 39), (221, 222, 39), (39, 222, 37), (222, 223, 37), (37, 223, 35), (223, 224, 35), (35, 224, 33), (224, 225, 33), (33, 225, 31), (225, 226, 31), (31, 226, 29), (226, 227, 29), (29, 227, 27), (227, 228, 27), (27, 228, 25), (228, 229, 25), (25, 229, 23), (229, 230, 23), (23, 230, 21), (230, 231, 21), (21, 231, 19), (231, 232, 19), (19, 232, 17), (232, 233, 17), (17, 233, 15), (233, 176, 15), (234, 235, 236), (237, 238, 236), (238, 239, 236), (236, 239, 234), (240, 241, 236), (241, 242, 236), (236, 242, 237), (243, 244, 236), (244, 245, 236), (236, 245, 240), (246, 247, 236), (247, 248, 236), (236, 248, 243), (249, 250, 236), (250, 251, 236), (236, 251, 246), (252, 253, 236), (253, 254, 236), (236, 254, 249), (255, 256, 236), (256, 257, 236), (236, 257, 252), (258, 259, 236), (259, 260, 236), (236, 260, 255), (261, 262, 236), (262, 263, 236), (236, 263, 258), (264, 265, 236), (265, 266, 236), (236, 266, 261), (267, 268, 236), (268, 269, 236), (236, 269, 264), (270, 271, 236), (271, 272, 236), (236, 272, 267), (273, 274, 236), (274, 275, 236), (236, 275, 270), (276, 277, 236), (277, 278, 236), (236, 278, 273), (279, 280, 236), (280, 281, 236), (236, 281, 276), (282, 283, 236), (283, 284, 236), (236, 284, 279), (285, 286, 236), (286, 287, 236), (236, 287, 282), (288, 289, 236), (289, 290, 236), (236, 290, 285), (235, 291, 236), (291, 292, 236), (236, 292, 288), (207, 264, 208), (264, 269, 208), (208, 269, 209), (269, 268, 209), (209, 268, 210), (268, 267, 210), (210, 267, 211), (267, 272, 211), (211, 272, 212), (272, 271, 212), (212, 271, 213), (271, 270, 213), (213, 270, 214), (270, 275, 214), (214, 275, 215), (275, 274, 215), (215, 274, 216), (274, 273, 216), (216, 273, 217), (273, 278, 217), (217, 278, 218), (278, 277, 218), (218, 277, 219), (277, 276, 219), (219, 276, 220), (276, 281, 220), (220, 281, 221), (281, 280, 221), (221, 280, 222), (280, 279, 222), (222, 279, 223), (279, 284, 223), (223, 284, 224), (284, 283, 224), (224, 283, 225), (283, 282, 225), (225, 282, 226), (282, 287, 226), (226, 287, 227), (287, 286, 227), (227, 286, 228), (286, 285, 228), (228, 285, 229), (285, 290, 229), (229, 290, 230), (290, 289, 230), (230, 289, 231), (289, 288, 231), (231, 288, 232), (288, 292, 232), (232, 292, 233), (292, 291, 233), (233, 291, 176), (291, 235, 176), (176, 235, 177), (235, 234, 177), (177, 234, 178), (234, 239, 178), (178, 239, 179), (239, 238, 179), (179, 238, 180), (238, 237, 180), (180, 237, 181), (237, 242, 181), (181, 242, 182), (242, 241, 182), (182, 241, 183), (241, 240, 183), (183, 240, 184), (240, 245, 184), (184, 245, 185), (245, 244, 185), (185, 244, 186), (244, 243, 186), (186, 243, 187), (243, 248, 187), (187, 248, 188), (248, 247, 188), (188, 247, 189), (247, 246, 189), (189, 246, 190), (246, 251, 190), (190, 251, 191), (251, 250, 191), (191, 250, 192), (250, 249, 192), (192, 249, 193), (249, 254, 193), (193, 254, 194), (254, 253, 194), (194, 253, 195), (253, 252, 195), (195, 252, 196), (252, 257, 196), (196, 257, 197), (257, 256, 197), (197, 256, 198), (256, 255, 198), (198, 255, 199), (255, 260, 199), (199, 260, 200), (260, 259, 200), (200, 259, 201), (259, 258, 201), (201, 258, 202), (258, 263, 202), (202, 263, 203), (263, 262, 203), (203, 262, 204), (262, 261, 204), (204, 261, 205), (261, 266, 205), (205, 266, 206), (266, 265, 206), (206, 265, 207), (265, 264, 207), (293, 294, 295), (294, 296, 295), (295, 296, 297), (296, 298, 297), (297, 298, 299), (298, 300, 299), (299, 300, 301), (300, 302, 301), (301, 302, 303), (302, 304, 303), (303, 304, 305), (304, 306, 305), (305, 306, 307), (306, 308, 307), (307, 308, 309), (308, 310, 309), (309, 310, 311), (310, 312, 311), (311, 312, 313), (312, 314, 313), (313, 314, 315), (314, 316, 315), (315, 316, 317), (316, 318, 317), (317, 318, 319), (318, 320, 319), (319, 320, 321), (320, 322, 321), (321, 322, 323), (322, 324, 323), (323, 324, 325), (324, 326, 325), (325, 326, 327), (326, 328, 327), (327, 328, 329), (328, 330, 329), (329, 330, 331), (330, 332, 331), (331, 332, 333), (332, 334, 333), (333, 334, 335), (334, 336, 335), (335, 336, 337), (336, 338, 337), (337, 338, 339), (338, 340, 339), (339, 340, 341), (340, 342, 341), (341, 342, 343), (342, 344, 343), (343, 344, 345), (344, 346, 345), (345, 346, 347), (346, 348, 347), (347, 348, 349), (348, 350, 349), (349, 350, 351), (350, 352, 351), (351, 352, 353), (352, 354, 353), (353, 354, 355), (354, 356, 355), (355, 356, 357), (356, 358, 357), (357, 358, 359), (358, 360, 359), (359, 360, 361), (360, 362, 361), (361, 362, 363), (362, 364, 363), (363, 364, 365), (364, 366, 365), (365, 366, 367), (366, 368, 367), (367, 368, 369), (368, 370, 369), (369, 370, 371), (370, 372, 371), (371, 372, 373), (372, 374, 373), (373, 374, 375), (374, 376, 375), (375, 376, 377), (376, 378, 377), (377, 378, 379), (378, 380, 379), (379, 380, 381), (380, 382, 381), (381, 382, 383), (382, 384, 383), (383, 384, 385), (384, 386, 385), (385, 386, 387), (386, 388, 387), (387, 388, 389), (388, 390, 389), (389, 390, 391), (390, 392, 391), (391, 392, 393), (392, 394, 393), (393, 394, 395), (394, 396, 395), (395, 396, 397), (396, 398, 397), (397, 398, 399), (398, 400, 399), (399, 400, 401), (400, 402, 401), (401, 402, 403), (402, 404, 403), (403, 404, 405), (404, 406, 405), (405, 406, 407), (406, 408, 407), (407, 408, 293), (408, 294, 293), (11, 409, 13), (409, 410, 13), (13, 410, 15), (410, 411, 15), (15, 411, 17), (411, 412, 17), (17, 412, 19), (412, 413, 19), (19, 413, 21), (413, 414, 21), (21, 414, 23), (414, 415, 23), (23, 415, 25), (415, 416, 25), (25, 416, 27), (416, 417, 27), (27, 417, 29), (417, 418, 29), (29, 418, 31), (418, 419, 31), (31, 419, 33), (419, 420, 33), (33, 420, 35), (420, 421, 35), (35, 421, 37), (421, 422, 37), (37, 422, 39), (422, 423, 39), (39, 423, 41), (423, 424, 41), (41, 424, 43), (424, 425, 43), (43, 425, 45), (425, 426, 45), (45, 426, 47), (426, 427, 47), (47, 427, 49), (427, 428, 49), (49, 428, 51), (428, 429, 51), (51, 429, 53), (429, 430, 53), (53, 430, 55), (430, 431, 55), (55, 431, 57), (431, 432, 57), (57, 432, 59), (432, 433, 59), (59, 433, 61), (433, 434, 61), (61, 434, 63), (434, 435, 63), (63, 435, 65), (435, 436, 65), (65, 436, 67), (436, 437, 67), (67, 437, 69), (437, 438, 69), (69, 438, 71), (438, 439, 71), (71, 439, 73), (439, 440, 73), (73, 440, 75), (440, 441, 75), (75, 441, 77), (441, 442, 77), (77, 442, 79), (442, 443, 79), (79, 443, 81), (443, 444, 81), (81, 444, 83), (444, 445, 83), (83, 445, 85), (445, 446, 85), (85, 446, 87), (446, 447, 87), (87, 447, 89), (447, 448, 89), (89, 448, 91), (448, 449, 91), (91, 449, 93), (449, 450, 93), (93, 450, 95), (450, 451, 95), (95, 451, 97), (451, 452, 97), (97, 452, 99), (452, 453, 99), (99, 453, 101), (453, 454, 101), (101, 454, 103), (454, 455, 103), (103, 455, 105), (455, 456, 105), (105, 456, 107), (456, 457, 107), (107, 457, 109), (457, 458, 109), (109, 458, 111), (458, 459, 111), (111, 459, 113), (459, 460, 113), (113, 460, 115), (460, 461, 115), (115, 461, 117), (461, 462, 117), (117, 462, 119), (462, 463, 119), (119, 463, 121), (463, 464, 121), (121, 464, 123), (464, 465, 123), (123, 465, 125), (465, 466, 125), (125, 466, 11), (466, 409, 11), (408, 406, 467), (298, 296, 467), (296, 294, 467), (467, 294, 408), (304, 302, 467), (302, 300, 467), (467, 300, 298), (310, 308, 467), (308, 306, 467), (467, 306, 304), (316, 314, 467), (314, 312, 467), (467, 312, 310), (322, 320, 467), (320, 318, 467), (467, 318, 316), (328, 326, 467), (326, 324, 467), (467, 324, 322), (334, 332, 467), (332, 330, 467), (467, 330, 328), (340, 338, 467), (338, 336, 467), (467, 336, 334), (346, 344, 467), (344, 342, 467), (467, 342, 340), (352, 350, 467), (350, 348, 467), (467, 348, 346), (358, 356, 467), (356, 354, 467), (467, 354, 352), (364, 362, 467), (362, 360, 467), (467, 360, 358), (370, 368, 467), (368, 366, 467), (467, 366, 364), (376, 374, 467), (374, 372, 467), (467, 372, 370), (382, 380, 467), (380, 378, 467), (467, 378, 376), (388, 386, 467), (386, 384, 467), (467, 384, 382), (394, 392, 467), (392, 390, 467), (467, 390, 388), (400, 398, 467), (398, 396, 467), (467, 396, 394), (406, 404, 467), (404, 402, 467), (467, 402, 400), (433, 343, 434), (343, 345, 434), (434, 345, 435), (345, 347, 435), (435, 347, 436), (347, 349, 436), (436, 349, 437), (349, 351, 437), (437, 351, 438), (351, 353, 438), (438, 353, 439), (353, 355, 439), (439, 355, 440), (355, 357, 440), (440, 357, 441), (357, 359, 441), (441, 359, 442), (359, 361, 442), (442, 361, 443), (361, 363, 443), (443, 363, 444), (363, 365, 444), (444, 365, 445), (365, 367, 445), (445, 367, 446), (367, 369, 446), (446, 369, 447), (369, 371, 447), (447, 371, 448), (371, 373, 448), (448, 373, 449), (373, 375, 449), (449, 375, 450), (375, 377, 450), (450, 377, 451), (377, 379, 451), (451, 379, 452), (379, 381, 452), (452, 381, 453), (381, 383, 453), (453, 383, 454), (383, 385, 454), (454, 385, 455), (385, 387, 455), (455, 387, 456), (387, 389, 456), (456, 389, 457), (389, 391, 457), (457, 391, 458), (391, 393, 458), (458, 393, 459), (393, 395, 459), (459, 395, 460), (395, 397, 460), (460, 397, 461), (397, 399, 461), (461, 399, 462), (399, 401, 462), (462, 401, 463), (401, 403, 463), (463, 403, 464), (403, 405, 464), (464, 405, 465), (405, 407, 465), (465, 407, 466), (407, 293, 466), (466, 293, 409), (293, 295, 409), (409, 295, 410), (295, 297, 410), (410, 297, 411), (297, 299, 411), (411, 299, 412), (299, 301, 412), (412, 301, 413), (301, 303, 413), (413, 303, 414), (303, 305, 414), (414, 305, 415), (305, 307, 415), (415, 307, 416), (307, 309, 416), (416, 309, 417), (309, 311, 417), (417, 311, 418), (311, 313, 418), (418, 313, 419), (313, 315, 419), (419, 315, 420), (315, 317, 420), (420, 317, 421), (317, 319, 421), (421, 319, 422), (319, 321, 422), (422, 321, 423), (321, 323, 423), (423, 323, 424), (323, 325, 424), (424, 325, 425), (325, 327, 425), (425, 327, 426), (327, 329, 426), (426, 329, 427), (329, 331, 427), (427, 331, 428), (331, 333, 428), (428, 333, 429), (333, 335, 429), (429, 335, 430), (335, 337, 430), (430, 337, 431), (337, 339, 431), (431, 339, 432), (339, 341, 432), (432, 341, 433), (341, 343, 433), (468, 469, 470), (469, 471, 470), (472, 473, 474), (474, 475, 472), (475, 476, 472), (472, 476, 477), (476, 478, 477), (469, 479, 471), (479, 478, 471), (471, 478, 480), (478, 476, 480), (472, 481, 473), (481, 482, 473), (473, 482, 483), (482, 484, 483), (483, 484, 485), (486, 487, 488), (487, 489, 488), (488, 489, 490), (489, 491, 490), (485, 484, 492), (484, 493, 492), (492, 493, 494), (489, 495, 491), (495, 496, 491), (491, 496, 497), (496, 492, 497), (497, 492, 498), (492, 494, 498), (499, 500, 501), (500, 502, 501), (499, 503, 500), (503, 504, 500), (500, 504, 505), (504, 506, 505), (505, 506, 507), (508, 509, 507), (509, 510, 507), (507, 510, 505), (486, 488, 511), (488, 512, 511), (511, 512, 513), (513, 514, 511), (514, 515, 511), (511, 515, 508), (515, 516, 508), (508, 516, 509), (472, 477, 481), (477, 517, 481), (478, 479, 518), (479, 519, 518), (520, 521, 481), (521, 522, 481), (481, 522, 482), (523, 524, 525), (524, 526, 525), (525, 526, 519), (526, 518, 519), (481, 517, 520), (517, 518, 520), (520, 518, 527), (518, 526, 527), (528, 529, 530), (529, 531, 530), (523, 532, 533), (534, 535, 536), (512, 537, 513), (488, 490, 538), (497, 539, 491), (498, 494, 540), (493, 484, 541), (539, 497, 542), (537, 512, 543), (544, 509, 516), (500, 505, 545), (505, 510, 545), (545, 510, 546), (547, 548, 536), (548, 549, 536), (536, 549, 534), (550, 551, 552), (551, 553, 552), (552, 553, 554), (555, 556, 557), (556, 558, 557), (557, 558, 559), (560, 561, 562), (561, 563, 562), (562, 563, 564), (565, 566, 567), (484, 482, 541), (482, 522, 541), (541, 522, 568), (522, 521, 568), (568, 521, 569), (521, 520, 569), (569, 520, 570), (520, 527, 570), (570, 527, 571), (527, 526, 571), (571, 526, 533), (526, 524, 533), (533, 524, 523), (523, 565, 532), (565, 567, 532), (532, 567, 533), (567, 572, 533), (533, 572, 571), (572, 573, 571), (571, 573, 570), (573, 574, 570), (570, 574, 569), (574, 575, 569), (569, 575, 568), (575, 576, 568), (568, 576, 541), (576, 540, 541), (541, 540, 493), (540, 494, 493), (566, 564, 567), (564, 563, 567), (567, 563, 572), (563, 577, 572), (572, 577, 573), (577, 578, 573), (573, 578, 574), (578, 579, 574), (574, 579, 575), (579, 580, 575), (575, 580, 576), (580, 581, 576), (576, 581, 540), (581, 542, 540), (540, 542, 498), (542, 497, 498), (561, 582, 563), (582, 583, 563), (563, 583, 577), (583, 584, 577), (577, 584, 578), (584, 585, 578), (578, 585, 579), (585, 586, 579), (579, 586, 580), (586, 587, 580), (580, 587, 581), (587, 588, 581), (581, 588, 542), (588, 589, 542), (542, 589, 539), (589, 538, 539), (539, 538, 491), (538, 490, 491), (560, 590, 561), (590, 559, 561), (561, 559, 582), (559, 558, 582), (582, 558, 583), (558, 591, 583), (583, 591, 584), (591, 592, 584), (584, 592, 585), (592, 593, 585), (585, 593, 586), (593, 594, 586), (586, 594, 587), (594, 595, 587), (587, 595, 588), (595, 596, 588), (588, 596, 589), (596, 597, 589), (589, 597, 538), (597, 543, 538), (538, 543, 488), (543, 512, 488), (555, 598, 556), (598, 599, 556), (556, 599, 558), (599, 600, 558), (558, 600, 591), (600, 601, 591), (591, 601, 592), (601, 602, 592), (592, 602, 593), (602, 603, 593), (593, 603, 594), (603, 604, 594), (594, 604, 595), (604, 605, 595), (595, 605, 596), (605, 606, 596), (596, 606, 597), (606, 607, 597), (597, 607, 543), (607, 608, 543), (543, 608, 537), (608, 609, 537), (537, 609, 513), (609, 514, 513), (598, 554, 599), (554, 553, 599), (599, 553, 600), (553, 610, 600), (600, 610, 601), (610, 611, 601), (601, 611, 602), (611, 612, 602), (602, 612, 603), (612, 613, 603), (603, 613, 604), (613, 614, 604), (604, 614, 605), (614, 615, 605), (605, 615, 606), (615, 616, 606), (606, 616, 607), (616, 617, 607), (607, 617, 608), (617, 618, 608), (608, 618, 609), (618, 619, 609), (609, 619, 514), (619, 544, 514), (514, 544, 515), (544, 516, 515), (550, 548, 551), (548, 547, 551), (551, 547, 553), (547, 620, 553), (553, 620, 610), (620, 621, 610), (610, 621, 611), (621, 622, 611), (611, 622, 612), (622, 623, 612), (612, 623, 613), (623, 624, 613), (613, 624, 614), (624, 625, 614), (614, 625, 615), (625, 626, 615), (615, 626, 616), (626, 627, 616), (616, 627, 617), (627, 628, 617), (617, 628, 618), (628, 629, 618), (618, 629, 619), (629, 630, 619), (619, 630, 544), (630, 546, 544), (544, 546, 509), (546, 510, 509), (631, 528, 632), (528, 530, 632), (633, 634, 635), (633, 635, 636), (635, 637, 636), (636, 637, 638), (637, 639, 638), (638, 639, 640), (639, 641, 640), (640, 641, 642), (641, 643, 642), (642, 643, 644), (643, 645, 644), (644, 645, 646), (645, 647, 646), (646, 647, 648), (647, 649, 648), (648, 649, 650), (649, 651, 650), (650, 651, 652), (651, 653, 652), (652, 653, 654), (653, 655, 654), (654, 655, 656), (655, 657, 656), (656, 657, 658), (657, 659, 658), (658, 659, 660), (659, 661, 660), (660, 661, 662), (661, 663, 662), (662, 663, 664), (663, 665, 664), (664, 665, 666), (665, 667, 666), (666, 667, 668), (667, 669, 668), (668, 669, 670), (669, 671, 670), (670, 671, 672), (671, 673, 672), (672, 673, 674), (673, 675, 674), (674, 675, 676), (675, 677, 676), (676, 677, 678), (677, 679, 678), (678, 679, 680), (679, 681, 680), (680, 681, 682), (681, 683, 682), (682, 683, 684), (683, 685, 684), (684, 685, 686), (685, 687, 686), (686, 687, 688), (687, 689, 688), (688, 689, 690), (689, 691, 690), (690, 691, 692), (691, 693, 692), (692, 693, 694), (693, 695, 694), (694, 695, 696), (695, 535, 696), (696, 535, 697), (477, 478, 517), (478, 518, 517), (502, 500, 698), (502, 698, 699), (698, 531, 699), (699, 531, 529), (700, 701, 702), (468, 703, 704), (485, 492, 705), (501, 502, 706), (503, 707, 504), (707, 506, 504), (486, 511, 708), (511, 508, 708), (708, 508, 507), (709, 496, 710), (496, 495, 710), (710, 495, 489), (704, 703, 711), (703, 712, 711), (711, 712, 713), (713, 712, 714), (712, 715, 714), (714, 715, 716), (716, 717, 718), (717, 719, 718), (718, 719, 720), (720, 719, 721), (719, 722, 721), (721, 722, 723), (723, 724, 725), (724, 726, 725), (725, 726, 727), (726, 728, 727), (727, 728, 729), (728, 730, 729), (729, 730, 731), (730, 732, 731), (697, 733, 734), (733, 735, 734), (734, 735, 736), (737, 701, 738), (701, 700, 738), (738, 700, 739), (735, 732, 736), (732, 730, 736), (736, 730, 740), (730, 728, 740), (741, 702, 742), (702, 701, 742), (742, 701, 743), (701, 737, 743), (743, 737, 744), (506, 707, 507), (707, 745, 507), (507, 745, 708), (745, 746, 708), (708, 746, 486), (747, 741, 748), (741, 742, 748), (748, 742, 749), (742, 743, 749), (749, 743, 750), (743, 744, 750), (750, 744, 751), (723, 722, 724), (722, 752, 724), (724, 752, 726), (752, 753, 726), (726, 753, 728), (753, 754, 728), (728, 754, 740), (755, 747, 756), (747, 748, 756), (756, 748, 757), (748, 749, 757), (757, 749, 758), (749, 750, 758), (758, 750, 759), (750, 751, 759), (759, 751, 760), (489, 487, 710), (487, 761, 710), (710, 761, 709), (762, 755, 763), (755, 756, 763), (763, 756, 764), (756, 757, 764), (764, 757, 765), (757, 758, 765), (765, 758, 766), (758, 759, 766), (766, 759, 767), (759, 760, 767), (767, 760, 768), (716, 715, 717), (715, 769, 717), (717, 769, 719), (769, 770, 719), (719, 770, 722), (770, 771, 722), (722, 771, 752), (771, 772, 752), (752, 772, 753), (772, 773, 753), (753, 773, 754), (774, 762, 775), (762, 763, 775), (775, 763, 776), (763, 764, 776), (776, 764, 777), (764, 765, 777), (777, 765, 778), (765, 766, 778), (778, 766, 779), (766, 767, 779), (779, 767, 780), (767, 768, 780), (780, 768, 781), (782, 783, 705), (783, 483, 705), (705, 483, 485), (784, 782, 785), (782, 705, 785), (785, 705, 709), (705, 492, 709), (709, 492, 496), (786, 739, 787), (739, 700, 787), (787, 700, 788), (700, 702, 788), (788, 702, 789), (702, 741, 789), (789, 741, 790), (741, 747, 790), (790, 747, 791), (747, 755, 791), (791, 755, 792), (755, 762, 792), (792, 762, 793), (762, 774, 793), (793, 774, 470), (774, 468, 470), (468, 774, 703), (774, 775, 703), (703, 775, 712), (775, 776, 712), (712, 776, 715), (776, 777, 715), (715, 777, 769), (777, 778, 769), (769, 778, 770), (778, 779, 770), (770, 779, 771), (779, 780, 771), (771, 780, 772), (780, 781, 772), (772, 781, 773), (473, 483, 474), (483, 783, 474), (474, 783, 475), (783, 782, 475), (475, 782, 476), (782, 784, 476), (476, 784, 480), (471, 480, 794), (480, 784, 794), (794, 784, 795), (784, 785, 795), (795, 785, 796), (785, 709, 796), (796, 709, 797), (709, 761, 797), (797, 761, 746), (761, 487, 746), (746, 487, 486), (470, 471, 793), (471, 794, 793), (793, 794, 792), (794, 795, 792), (792, 795, 791), (795, 796, 791), (791, 796, 790), (796, 797, 790), (790, 797, 789), (797, 746, 789), (789, 746, 788), (746, 745, 788), (788, 745, 787), (745, 707, 787), (787, 707, 786), (707, 503, 786), (786, 503, 706), (503, 499, 706), (706, 499, 501), (633, 631, 634), (631, 632, 634), (733, 697, 535), (590, 718, 559), (718, 720, 559), (559, 720, 721), (565, 711, 566), (711, 713, 566), (566, 713, 564), (590, 560, 718), (560, 562, 718), (718, 562, 716), (562, 564, 716), (716, 564, 714), (564, 713, 714), (525, 469, 523), (469, 468, 523), (523, 468, 565), (468, 704, 565), (565, 704, 711), (554, 598, 723), (598, 555, 723), (723, 555, 721), (555, 557, 721), (721, 557, 559), (727, 548, 725), (548, 550, 725), (725, 550, 723), (550, 552, 723), (723, 552, 554), (729, 534, 727), (534, 549, 727), (727, 549, 548), (729, 731, 534), (731, 732, 534), (534, 732, 535), (732, 735, 535), (535, 735, 733), (798, 799, 800), (799, 801, 800), (800, 801, 802), (801, 803, 802), (802, 803, 804), (803, 805, 804), (804, 805, 806), (805, 807, 806), (806, 807, 808), (807, 809, 808), (808, 809, 810), (809, 811, 810), (810, 811, 812), (811, 813, 812), (812, 813, 814), (813, 815, 814), (814, 815, 816), (815, 817, 816), (816, 817, 818), (817, 819, 818), (818, 819, 820), (819, 821, 820), (820, 821, 822), (821, 823, 822), (822, 823, 824), (823, 825, 824), (824, 825, 826), (825, 827, 826), (826, 827, 828), (827, 829, 828), (828, 829, 830), (829, 831, 830), (830, 831, 832), (831, 833, 832), (832, 833, 834), (833, 835, 834), (834, 835, 836), (835, 837, 836), (836, 837, 838), (837, 839, 838), (838, 839, 840), (839, 841, 840), (840, 841, 842), (841, 843, 842), (842, 843, 844), (843, 845, 844), (844, 845, 846), (845, 847, 846), (846, 847, 848), (847, 849, 848), (848, 849, 850), (849, 851, 850), (850, 851, 852), (851, 853, 852), (852, 853, 854), (853, 855, 854), (854, 855, 856), (855, 857, 856), (856, 857, 858), (857, 859, 858), (858, 859, 860), (859, 861, 860), (860, 861, 862), (861, 863, 862), (862, 863, 864), (863, 865, 864), (864, 865, 866), (865, 867, 866), (866, 867, 868), (867, 869, 868), (868, 869, 870), (869, 871, 870), (870, 871, 872), (871, 873, 872), (872, 873, 874), (873, 875, 874), (874, 875, 876), (875, 877, 876), (876, 877, 878), (877, 879, 878), (878, 879, 880), (879, 881, 880), (880, 881, 882), (881, 883, 882), (882, 883, 884), (883, 885, 884), (884, 885, 886), (885, 887, 886), (886, 887, 888), (887, 889, 888), (888, 889, 890), (889, 891, 890), (890, 891, 892), (891, 893, 892), (892, 893, 894), (893, 895, 894), (894, 895, 896), (895, 897, 896), (896, 897, 898), (897, 899, 898), (898, 899, 900), (899, 901, 900), (900, 901, 902), (901, 903, 902), (902, 903, 904), (903, 905, 904), (904, 905, 906), (905, 907, 906), (906, 907, 908), (907, 909, 908), (908, 909, 910), (909, 911, 910), (910, 911, 912), (911, 913, 912), (912, 913, 798), (913, 799, 798), (850, 631, 848), (631, 846, 848), (850, 852, 631), (852, 854, 631), (631, 854, 856), (528, 631, 529), (631, 856, 529), (529, 856, 699), (856, 858, 699), (699, 858, 502), (858, 860, 502), (502, 860, 706), (860, 862, 706), (706, 862, 786), (862, 864, 786), (786, 864, 739), (864, 866, 739), (739, 866, 738), (866, 868, 738), (738, 868, 737), (868, 870, 737), (737, 870, 744), (870, 872, 744), (744, 872, 751), (872, 874, 751), (751, 874, 760), (874, 876, 760), (760, 876, 768), (876, 878, 768), (768, 878, 781), (878, 880, 781), (781, 880, 773), (880, 882, 773), (773, 882, 754), (882, 884, 754), (754, 884, 740), (884, 886, 740), (740, 886, 736), (886, 888, 736), (736, 888, 734), (888, 890, 734), (734, 890, 697), (890, 892, 697), (697, 892, 696), (892, 894, 696), (696, 894, 694), (894, 896, 694), (694, 896, 692), (896, 898, 692), (692, 898, 690), (898, 900, 690), (690, 900, 688), (900, 902, 688), (688, 902, 686), (902, 904, 686), (838, 840, 633), (840, 842, 633), (633, 842, 631), (842, 844, 631), (631, 844, 846), (838, 633, 836), (633, 636, 836), (836, 636, 834), (636, 638, 834), (834, 638, 832), (638, 640, 832), (832, 640, 830), (640, 642, 830), (830, 642, 828), (642, 644, 828), (828, 644, 826), (644, 646, 826), (826, 646, 824), (646, 648, 824), (824, 648, 822), (648, 650, 822), (822, 650, 820), (650, 652, 820), (820, 652, 818), (652, 654, 818), (818, 654, 816), (654, 656, 816), (816, 656, 814), (656, 658, 814), (814, 658, 812), (658, 660, 812), (812, 660, 810), (660, 662, 810), (810, 662, 808), (662, 664, 808), (808, 664, 806), (664, 666, 806), (806, 666, 804), (666, 668, 804), (804, 668, 802), (668, 670, 802), (802, 670, 800), (670, 672, 800), (800, 672, 798), (672, 674, 798), (798, 674, 912), (674, 676, 912), (912, 676, 910), (676, 678, 910), (910, 678, 908), (678, 680, 908), (908, 680, 906), (680, 682, 906), (906, 682, 904), (682, 684, 904), (904, 684, 686), (632, 530, 634), (530, 531, 634), (639, 531, 641), (531, 643, 641), (639, 637, 531), (637, 635, 531), (531, 635, 634), (839, 837, 643), (837, 835, 643), (643, 835, 833), (855, 853, 531), (853, 851, 531), (851, 849, 531), (531, 849, 847), (847, 845, 531), (845, 843, 531), (531, 843, 643), (843, 841, 643), (643, 841, 839), (833, 831, 643), (831, 829, 643), (643, 829, 645), (829, 827, 645), (645, 827, 647), (827, 825, 647), (647, 825, 649), (825, 823, 649), (649, 823, 651), (823, 821, 651), (651, 821, 653), (821, 819, 653), (653, 819, 655), (819, 817, 655), (655, 817, 657), (817, 815, 657), (657, 815, 659), (815, 813, 659), (659, 813, 661), (813, 811, 661), (661, 811, 663), (811, 809, 663), (663, 809, 665), (809, 807, 665), (665, 807, 667), (807, 805, 667), (667, 805, 669), (805, 803, 669), (669, 803, 671), (803, 801, 671), (671, 801, 673), (801, 799, 673), (673, 799, 675), (799, 913, 675), (675, 913, 677), (913, 911, 677), (677, 911, 679), (911, 909, 679), (679, 909, 681), (909, 907, 681), (681, 907, 683), (907, 905, 683), (683, 905, 685), (905, 903, 685), (685, 903, 687), (687, 903, 689), (903, 901, 689), (689, 901, 691), (901, 899, 691), (691, 899, 693), (899, 897, 693), (693, 897, 695), (897, 895, 695), (695, 895, 535), (895, 893, 535), (535, 893, 536), (893, 891, 536), (536, 891, 547), (891, 889, 547), (547, 889, 620), (889, 887, 620), (620, 887, 621), (887, 885, 621), (621, 885, 622), (885, 883, 622), (622, 883, 623), (883, 881, 623), (623, 881, 624), (881, 879, 624), (624, 879, 625), (879, 877, 625), (625, 877, 626), (877, 875, 626), (626, 875, 627), (875, 873, 627), (627, 873, 628), (873, 871, 628), (628, 871, 629), (871, 869, 629), (629, 869, 630), (869, 867, 630), (630, 867, 546), (867, 865, 546), (546, 865, 545), (865, 863, 545), (545, 863, 500), (863, 861, 500), (500, 861, 698), (861, 859, 698), (698, 859, 531), (859, 857, 531), (531, 857, 855), (479, 469, 519), (469, 525, 519), (914, 915, 916), (917, 918, 919), (919, 918, 920), (918, 921, 920), (920, 921, 915), (921, 922, 915), (915, 922, 916), (919, 923, 917), (923, 924, 917), (917, 924, 925), (924, 926, 925), (925, 926, 927), (926, 928, 927), (929, 930, 931), (931, 930, 932), (930, 933, 932), (932, 933, 934), (933, 935, 934), (934, 935, 936), (935, 937, 936), (936, 937, 938), (937, 939, 938), (938, 939, 940), (939, 941, 940), (940, 941, 942), (941, 943, 942), (942, 943, 944), (943, 945, 944), (944, 945, 946), (945, 947, 946), (946, 947, 948), (947, 949, 948), (948, 949, 950), (949, 951, 950), (950, 951, 952), (951, 953, 952), (952, 953, 928), (953, 954, 928), (928, 954, 927), (931, 955, 929), (955, 956, 929), (929, 956, 957), (956, 958, 957), (957, 958, 959), (958, 960, 959), (959, 960, 961), (960, 962, 961), (961, 962, 963), (962, 964, 963), (963, 964, 965), (964, 966, 965), (966, 967, 965), (965, 967, 968), (967, 969, 968), (968, 969, 970), (969, 971, 970), (970, 971, 972), (971, 973, 972), (972, 973, 974), (973, 975, 974), (974, 975, 976), (975, 977, 976), (976, 977, 978), (977, 979, 978), (978, 979, 980), (979, 981, 980), (980, 981, 982), (981, 983, 982), (982, 983, 984), (983, 985, 984), (984, 985, 986), (985, 987, 986), (986, 987, 988), (987, 989, 988), (988, 989, 990), (989, 991, 990), (990, 991, 992), (991, 993, 992), (992, 993, 994), (993, 995, 994), (994, 995, 996), (995, 997, 996), (996, 997, 998), (997, 999, 998), (998, 999, 1000), (999, 1001, 1000), (1000, 1001, 1002), (1001, 1003, 1002), (1002, 1003, 1004), (1003, 1005, 1004), (1004, 1005, 1006), (1005, 1007, 1006), (1006, 1007, 1008), (1007, 1009, 1008), (1008, 1009, 1010), (1009, 1011, 1010), (1010, 1011, 1012), (1011, 1013, 1012), (1012, 1013, 1014), (1013, 1015, 1014), (1014, 1015, 1016), (1015, 1017, 1016), (1016, 1017, 1018), (1017, 1019, 1018), (1018, 1019, 1020), (1019, 1021, 1020), (1020, 1021, 1022), (1021, 1023, 1022), (1022, 1023, 1024), (1023, 1025, 1024), (1024, 1025, 1026), (1025, 1027, 1026), (1026, 1027, 1028), (1027, 1029, 1028), (1028, 1029, 1030), (1029, 1031, 1030), (1030, 1031, 1032), (1031, 1033, 1032), (1032, 1033, 1034), (1033, 1035, 1034), (1034, 1035, 1036), (1035, 1037, 1036), (1036, 1037, 1038), (1037, 1039, 1038), (1038, 1039, 1040), (1039, 1041, 1040), (1040, 1041, 1042), (1041, 1043, 1042), (1042, 1043, 1044), (1043, 1045, 1044), (1044, 1045, 1046), (1045, 1047, 1046), (1046, 1047, 1048), (1047, 1049, 1048), (1048, 1049, 1050), (1049, 1051, 1050), (1050, 1051, 1052), (1051, 1053, 1052), (1052, 1053, 1054), (1053, 1055, 1054), (1054, 1055, 916), (1055, 1056, 916), (916, 1056, 914), (1057, 1058, 1059), (1058, 1060, 1059), (1060, 1061, 1059), (1059, 1061, 1062), (1062, 1063, 1059), (1063, 1064, 1059), (1059, 1064, 1065), (1066, 1067, 1068), (1067, 1069, 1068), (1068, 1069, 1070), (1069, 1071, 1070), (1070, 1071, 1072), (1071, 1073, 1072), (1072, 1073, 1074), (1073, 1075, 1074), (1074, 1075, 1076), (1077, 1078, 1079), (1078, 1080, 1079), (1079, 1080, 1081), (1080, 1082, 1081), (1081, 1082, 1083), (1082, 1084, 1083), (1083, 1084, 1085), (1084, 1086, 1085), (1085, 1086, 1087), (1086, 1088, 1087), (1087, 1088, 1089), (1088, 1090, 1089), (1089, 1090, 1091), (1090, 1092, 1091), (1091, 1092, 1093), (1092, 1094, 1093), (1093, 1094, 1095), (1094, 1096, 1095), (1095, 1096, 1097), (1096, 1098, 1097), (1097, 1098, 1099), (1098, 1100, 1099), (1099, 1100, 1101), (1100, 1102, 1101), (1101, 1102, 1103), (1102, 1104, 1103), (1103, 1104, 1105), (1104, 1106, 1105), (1105, 1106, 1107), (1106, 1108, 1107), (1107, 1108, 1109), (1108, 1110, 1109), (1109, 1110, 1111), (1110, 1112, 1111), (1111, 1112, 1113), (1112, 1114, 1113), (1113, 1114, 1115), (1114, 1116, 1115), (1115, 1116, 1117), (1116, 1118, 1117), (1117, 1118, 1119), (1118, 1120, 1119), (1119, 1120, 1121), (1120, 1122, 1121), (1121, 1122, 1123), (1122, 1124, 1123), (1123, 1124, 1125), (1124, 1126, 1125), (1125, 1126, 1127), (1126, 1128, 1127), (1127, 1128, 1129), (1128, 1130, 1129), (1129, 1130, 1131), (1130, 1132, 1131), (1131, 1132, 1133), (1132, 1134, 1133), (1133, 1134, 1135), (1134, 1136, 1135), (1135, 1136, 1137), (1136, 1138, 1137), (1137, 1138, 1139), (1138, 1140, 1139), (1139, 1140, 1141), (1140, 1142, 1141), (1141, 1142, 1143), (1142, 1144, 1143), (1143, 1144, 1145), (1144, 1146, 1145), (1145, 1146, 1147), (1146, 1148, 1147), (1147, 1148, 1149), (1148, 1150, 1149), (1149, 1150, 1151), (1150, 1152, 1151), (1151, 1152, 1153), (1152, 1154, 1153), (1153, 1154, 1155), (1154, 1156, 1155), (1155, 1156, 1157), (1156, 1158, 1157), (1157, 1158, 1159), (1158, 1160, 1159), (1159, 1160, 1161), (1160, 1162, 1161), (1161, 1162, 1163), (1162, 1164, 1163), (1163, 1164, 1165), (1164, 1166, 1165), (1165, 1166, 1066), (1166, 1167, 1066), (1066, 1167, 1067), (1075, 1168, 1076), (1168, 1169, 1076), (1076, 1169, 1170), (1169, 1171, 1170), (1170, 1171, 1172), (1171, 1173, 1172), (1172, 1173, 1174), (1173, 1175, 1174), (1174, 1175, 1176), (1175, 1177, 1176), (1176, 1177, 1178), (1177, 1179, 1178), (1178, 1179, 1180), (1179, 1181, 1180), (1065, 1182, 1059), (1182, 1183, 1059), (1059, 1183, 1184), (1183, 1185, 1184), (1184, 1185, 1186), (1185, 1187, 1186), (1186, 1187, 1188), (1187, 1189, 1188), (1188, 1189, 1077), (1189, 1190, 1077), (1077, 1190, 1078), (1057, 1059, 1181), (1059, 1191, 1181), (1181, 1191, 1192), (1193, 1181, 1194), (1181, 1195, 1194), (1193, 1196, 1181), (1196, 1197, 1181), (1181, 1197, 1180), (1192, 1198, 1181), (1198, 1199, 1181), (1181, 1199, 1195), (1200, 1201, 1202), (1203, 1204, 1205), (1206, 1207, 1208), (1209, 1210, 1211), (1212, 1213, 1214), (1215, 1216, 1217), (1218, 1219, 1220), (1221, 1222, 1223), (1224, 1225, 1226), (1227, 1228, 1229), (1230, 1231, 1232), (1233, 1234, 1235), (1236, 1237, 1238), (1230, 1232, 1239), (1240, 1241, 1242), (1241, 1243, 1242), (1242, 1243, 1244), (1176, 1200, 1174), (1200, 1202, 1174), (1174, 1202, 1172), (1202, 1245, 1172), (1172, 1245, 1170), (1245, 1246, 1170), (1170, 1246, 1076), (1246, 1247, 1076), (1076, 1247, 1074), (1247, 1248, 1074), (1074, 1248, 1072), (1248, 1249, 1072), (1072, 1249, 1070), (1249, 1250, 1070), (1070, 1250, 1068), (1250, 1251, 1068), (1068, 1251, 1066), (1251, 1252, 1066), (1066, 1252, 1165), (1252, 1238, 1165), (1165, 1238, 1163), (1238, 1237, 1163), (1201, 1203, 1202), (1203, 1205, 1202), (1202, 1205, 1245), (1205, 1253, 1245), (1245, 1253, 1246), (1253, 1254, 1246), (1246, 1254, 1247), (1254, 1255, 1247), (1247, 1255, 1248), (1255, 1256, 1248), (1248, 1256, 1249), (1256, 1257, 1249), (1249, 1257, 1250), (1257, 1258, 1250), (1250, 1258, 1251), (1258, 1259, 1251), (1251, 1259, 1252), (1259, 1260, 1252), (1252, 1260, 1238), (1260, 1235, 1238), (1238, 1235, 1236), (1235, 1234, 1236), (1204, 1206, 1205), (1206, 1208, 1205), (1205, 1208, 1253), (1208, 1261, 1253), (1253, 1261, 1254), (1261, 1262, 1254), (1254, 1262, 1255), (1262, 1263, 1255), (1255, 1263, 1256), (1263, 1264, 1256), (1256, 1264, 1257), (1264, 1265, 1257), (1257, 1265, 1258), (1265, 1266, 1258), (1258, 1266, 1259), (1266, 1267, 1259), (1259, 1267, 1260), (1267, 1268, 1260), (1260, 1268, 1235), (1268, 1232, 1235), (1235, 1232, 1233), (1232, 1231, 1233), (1207, 1209, 1208), (1209, 1211, 1208), (1208, 1211, 1261), (1211, 1269, 1261), (1261, 1269, 1262), (1269, 1270, 1262), (1262, 1270, 1263), (1270, 1271, 1263), (1263, 1271, 1264), (1271, 1272, 1264), (1264, 1272, 1265), (1272, 1273, 1265), (1265, 1273, 1266), (1273, 1274, 1266), (1266, 1274, 1267), (1274, 1275, 1267), (1267, 1275, 1268), (1275, 1240, 1268), (1268, 1240, 1232), (1240, 1242, 1232), (1232, 1242, 1239), (1242, 1244, 1239), (1210, 1276, 1211), (1276, 1212, 1211), (1211, 1212, 1269), (1212, 1214, 1269), (1269, 1214, 1270), (1214, 1277, 1270), (1270, 1277, 1271), (1277, 1278, 1271), (1271, 1278, 1272), (1278, 1279, 1272), (1272, 1279, 1273), (1279, 1280, 1273), (1273, 1280, 1274), (1280, 1281, 1274), (1274, 1281, 1275), (1281, 1282, 1275), (1275, 1282, 1240), (1282, 1229, 1240), (1240, 1229, 1241), (1229, 1228, 1241), (1213, 1215, 1214), (1215, 1217, 1214), (1214, 1217, 1277), (1217, 1283, 1277), (1277, 1283, 1278), (1283, 1284, 1278), (1278, 1284, 1279), (1284, 1285, 1279), (1279, 1285, 1280), (1285, 1286, 1280), (1280, 1286, 1281), (1286, 1287, 1281), (1281, 1287, 1282), (1287, 1288, 1282), (1282, 1288, 1229), (1288, 1226, 1229), (1229, 1226, 1227), (1226, 1225, 1227), (1216, 1218, 1217), (1218, 1220, 1217), (1217, 1220, 1283), (1220, 1289, 1283), (1283, 1289, 1284), (1289, 1290, 1284), (1284, 1290, 1285), (1290, 1291, 1285), (1285, 1291, 1286), (1291, 1292, 1286), (1286, 1292, 1287), (1292, 1293, 1287), (1287, 1293, 1288), (1293, 1294, 1288), (1288, 1294, 1226), (1294, 1223, 1226), (1226, 1223, 1224), (1223, 1222, 1224), (1219, 1295, 1220), (1295, 1296, 1220), (1220, 1296, 1289), (1296, 1297, 1289), (1289, 1297, 1290), (1297, 1298, 1290), (1290, 1298, 1291), (1298, 1299, 1291), (1291, 1299, 1292), (1299, 1300, 1292), (1292, 1300, 1293), (1300, 1301, 1293), (1293, 1301, 1294), (1301, 1302, 1294), (1294, 1302, 1223), (1302, 1303, 1223), (1223, 1303, 1221), (1303, 1304, 1221), (1142, 993, 1144), (993, 991, 1144), (1144, 991, 1146), (991, 989, 1146), (1146, 989, 1148), (989, 987, 1148), (1147, 986, 988), (1147, 988, 1145), (988, 990, 1145), (1145, 990, 1143), (990, 992, 1143), (1143, 992, 1141), (1163, 970, 972), (1163, 972, 1161), (972, 974, 1161), (1161, 974, 1159), (974, 976, 1159), (1159, 976, 1157), (976, 978, 1157), (1157, 978, 1155), (978, 980, 1155), (1155, 980, 1153), (980, 982, 1153), (1153, 982, 1151), (982, 984, 1151), (1151, 984, 1149), (984, 986, 1149), (1149, 986, 1147), (1302, 1305, 1303), (1305, 1304, 1303), (1298, 1297, 1306), (1297, 1296, 1306), (1306, 1296, 1295), (1302, 1301, 1305), (1301, 1300, 1305), (1305, 1300, 1306), (1300, 1299, 1306), (1306, 1299, 1298), (1163, 1237, 970), (1237, 1236, 970), (970, 1236, 1234), (1305, 1307, 1304), (1307, 1308, 1304), (1304, 1308, 1221), (1308, 1309, 1221), (1221, 1309, 1222), (1309, 1224, 1222), (1310, 1244, 1243), (1243, 1241, 1310), (1241, 1228, 1310), (1310, 1228, 1311), (1228, 1227, 1311), (1311, 1227, 1309), (1227, 1225, 1309), (1309, 1225, 1224), (1312, 1234, 1313), (1234, 1314, 1313), (1312, 1315, 1234), (1315, 1316, 1234), (1234, 1316, 1317), (1317, 1318, 1234), (1318, 1319, 1234), (1234, 1319, 1320), (1320, 1321, 1234), (1321, 1322, 1234), (1234, 1322, 970), (1234, 1233, 1314), (1233, 1231, 1314), (1314, 1231, 1323), (1231, 1230, 1323), (1323, 1230, 1310), (1230, 1239, 1310), (1310, 1239, 1244), (1305, 1306, 1307), (1306, 1324, 1307), (937, 1325, 1176), (1325, 1326, 1176), (1176, 1326, 1327), (1324, 1306, 1328), (1306, 1295, 1328), (1328, 1295, 1329), (1295, 1219, 1329), (1329, 1219, 1330), (1219, 1331, 1330), (1216, 1332, 1333), (1333, 1334, 1216), (1334, 1335, 1216), (1216, 1335, 1218), (1335, 1336, 1218), (1218, 1336, 1219), (1336, 1337, 1219), (1219, 1337, 1331), (1276, 1327, 1212), (1327, 1213, 1212), (1276, 1210, 1327), (1210, 1209, 1327), (1327, 1209, 1207), (1207, 1206, 1327), (1206, 1204, 1327), (1327, 1204, 1203), (1203, 1201, 1327), (1201, 1200, 1327), (1327, 1200, 1176), (1327, 1338, 1213), (1338, 1339, 1213), (1213, 1339, 1215), (1339, 1340, 1215), (1215, 1340, 1216), (1340, 1341, 1216), (1216, 1341, 1332), (1141, 992, 994), (1141, 994, 1139), (994, 996, 1139), (1139, 996, 1137), (996, 998, 1137), (1137, 998, 1135), (998, 1000, 1135), (1135, 1000, 1133), (1000, 1002, 1133), (1133, 1002, 1131), (1002, 1004, 1131), (1131, 1004, 1129), (1004, 1006, 1129), (1129, 1006, 1127), (1006, 1008, 1127), (1127, 1008, 1125), (1008, 1010, 1125), (1125, 1010, 1123), (1010, 1012, 1123), (1123, 1012, 1121), (1012, 1014, 1121), (1121, 1014, 1119), (1014, 1016, 1119), (1119, 1016, 1117), (1016, 1018, 1117), (1117, 1018, 1115), (1018, 1020, 1115), (1115, 1020, 1113), (1020, 1022, 1113), (1113, 1022, 1111), (1022, 1024, 1111), (1111, 1024, 1109), (1024, 1026, 1109), (1109, 1026, 1107), (1026, 1028, 1107), (1107, 1028, 1105), (1028, 1030, 1105), (1105, 1030, 1103), (1030, 1032, 1103), (1103, 1032, 1101), (1032, 1034, 1101), (1101, 1034, 1099), (1034, 1036, 1099), (1099, 1036, 1097), (1036, 1038, 1097), (1097, 1038, 1095), (1038, 1040, 1095), (1095, 1040, 1093), (1040, 1042, 1093), (1093, 1042, 1091), (1042, 1044, 1091), (1091, 1044, 1089), (1044, 1046, 1089), (1089, 1046, 1087), (1046, 1048, 1087), (1087, 1048, 1085), (1048, 1050, 1085), (1085, 1050, 1083), (1050, 1052, 1083), (1083, 1052, 1081), (1052, 1054, 1081), (1081, 1054, 1079), (1054, 916, 1079), (1079, 916, 1077), (1342, 1324, 1343), (1324, 1328, 1343), (1344, 1345, 1307), (1345, 1346, 1307), (1307, 1346, 1308), (1342, 1347, 1324), (1347, 1348, 1324), (1324, 1348, 1307), (1348, 1349, 1307), (1307, 1349, 1344), (1148, 987, 1150), (987, 985, 1150), (1150, 985, 1152), (985, 983, 1152), (1152, 983, 1154), (983, 981, 1154), (1154, 981, 1156), (981, 979, 1156), (1156, 979, 1158), (979, 977, 1158), (1158, 977, 1160), (977, 975, 1160), (1160, 975, 1162), (975, 973, 1162), (1162, 973, 1164), (973, 971, 1164), (1164, 971, 1166), (971, 969, 1166), (1166, 969, 1167), (969, 967, 1167), (1167, 967, 1067), (967, 966, 1067), (1067, 966, 1069), (966, 964, 1069), (1069, 964, 1071), (964, 962, 1071), (1071, 962, 1073), (962, 960, 1073), (1073, 960, 1075), (960, 958, 1075), (1075, 958, 1168), (958, 956, 1168), (1168, 956, 1169), (956, 955, 1169), (1169, 955, 1171), (955, 931, 1171), (1171, 931, 1173), (931, 932, 1173), (1173, 932, 1175), (932, 934, 1175), (1175, 934, 1177), (934, 936, 1177), (1177, 936, 1179), (936, 938, 1179), (1179, 938, 1181), (938, 940, 1181), (1181, 940, 1057), (940, 942, 1057), (1057, 942, 1058), (942, 944, 1058), (1058, 944, 1060), (944, 946, 1060), (1060, 946, 1061), (946, 948, 1061), (1061, 948, 1062), (948, 950, 1062), (1062, 950, 1063), (950, 952, 1063), (1063, 952, 1064), (952, 928, 1064), (1064, 928, 1065), (928, 926, 1065), (1065, 926, 1182), (926, 924, 1182), (1182, 924, 1183), (924, 923, 1183), (1329, 1330, 1350), (1331, 1337, 1351), (1336, 1335, 1352), (1340, 1339, 1353), (1338, 1327, 1354), (1326, 1325, 1355), (1322, 1321, 1356), (1320, 1319, 1357), (1318, 1317, 1358), (1316, 1315, 1359), (1313, 1314, 1360), (1323, 1310, 1361), (1311, 1309, 1362), (1340, 1353, 1341), (1363, 1334, 1364), (1334, 1333, 1364), (1364, 1333, 1332), (1328, 1329, 1343), (1329, 1350, 1343), (1343, 1350, 1342), (1350, 1365, 1342), (1342, 1365, 1347), (1365, 1366, 1347), (1347, 1366, 1348), (1366, 1367, 1348), (1348, 1367, 1349), (1367, 1368, 1349), (1349, 1368, 1344), (1368, 1369, 1344), (1344, 1369, 1345), (1369, 1370, 1345), (1345, 1370, 1346), (1370, 1362, 1346), (1346, 1362, 1308), (1362, 1309, 1308), (1330, 1331, 1350), (1331, 1351, 1350), (1350, 1351, 1365), (1351, 1371, 1365), (1365, 1371, 1366), (1371, 1372, 1366), (1366, 1372, 1367), (1372, 1373, 1367), (1367, 1373, 1368), (1373, 1374, 1368), (1368, 1374, 1369), (1374, 1375, 1369), (1369, 1375, 1370), (1375, 1376, 1370), (1370, 1376, 1362), (1376, 1361, 1362), (1362, 1361, 1311), (1361, 1310, 1311), (1337, 1336, 1351), (1336, 1352, 1351), (1351, 1352, 1371), (1352, 1377, 1371), (1371, 1377, 1372), (1377, 1378, 1372), (1372, 1378, 1373), (1378, 1379, 1373), (1373, 1379, 1374), (1379, 1380, 1374), (1374, 1380, 1375), (1380, 1381, 1375), (1375, 1381, 1376), (1381, 1382, 1376), (1376, 1382, 1361), (1382, 1360, 1361), (1361, 1360, 1323), (1360, 1314, 1323), (1335, 1334, 1352), (1334, 1363, 1352), (1352, 1363, 1377), (1363, 1383, 1377), (1377, 1383, 1378), (1383, 1384, 1378), (1378, 1384, 1379), (1384, 1385, 1379), (1379, 1385, 1380), (1385, 1386, 1380), (1380, 1386, 1381), (1386, 1387, 1381), (1381, 1387, 1382), (1387, 1388, 1382), (1382, 1388, 1360), (1388, 1389, 1360), (1360, 1389, 1313), (1389, 1359, 1313), (1313, 1359, 1312), (1359, 1315, 1312), (1332, 1341, 1364), (1341, 1353, 1364), (1364, 1353, 1363), (1353, 1390, 1363), (1363, 1390, 1383), (1390, 1391, 1383), (1383, 1391, 1384), (1391, 1392, 1384), (1384, 1392, 1385), (1392, 1393, 1385), (1385, 1393, 1386), (1393, 1394, 1386), (1386, 1394, 1387), (1394, 1395, 1387), (1387, 1395, 1388), (1395, 1396, 1388), (1388, 1396, 1389), (1396, 1397, 1389), (1389, 1397, 1359), (1397, 1358, 1359), (1359, 1358, 1316), (1358, 1317, 1316), (1339, 1338, 1353), (1338, 1354, 1353), (1353, 1354, 1390), (1354, 1398, 1390), (1390, 1398, 1391), (1398, 1399, 1391), (1391, 1399, 1392), (1399, 1400, 1392), (1392, 1400, 1393), (1400, 1401, 1393), (1393, 1401, 1394), (1401, 1402, 1394), (1394, 1402, 1395), (1402, 1403, 1395), (1395, 1403, 1396), (1403, 1404, 1396), (1396, 1404, 1397), (1404, 1405, 1397), (1397, 1405, 1358), (1405, 1357, 1358), (1358, 1357, 1318), (1357, 1319, 1318), (1327, 1326, 1354), (1326, 1355, 1354), (1354, 1355, 1398), (1355, 1406, 1398), (1398, 1406, 1399), (1406, 1407, 1399), (1399, 1407, 1400), (1407, 1408, 1400), (1400, 1408, 1401), (1408, 1409, 1401), (1401, 1409, 1402), (1409, 1410, 1402), (1402, 1410, 1403), (1410, 1411, 1403), (1403, 1411, 1404), (1411, 1412, 1404), (1404, 1412, 1405), (1412, 1413, 1405), (1405, 1413, 1357), (1413, 1356, 1357), (1357, 1356, 1320), (1356, 1321, 1320), (1325, 937, 1355), (937, 935, 1355), (1355, 935, 1406), (935, 933, 1406), (1406, 933, 1407), (933, 930, 1407), (1407, 930, 1408), (930, 929, 1408), (1408, 929, 1409), (929, 957, 1409), (1409, 957, 1410), (957, 959, 1410), (1410, 959, 1411), (959, 961, 1411), (1411, 961, 1412), (961, 963, 1412), (1412, 963, 1413), (963, 965, 1413), (1413, 965, 1356), (965, 968, 1356), (1356, 968, 1322), (968, 970, 1322), (1183, 923, 919), (1183, 919, 1185), (919, 920, 1185), (1185, 920, 1187), (920, 915, 1187), (1187, 915, 1189), (915, 914, 1189), (1189, 914, 1190), (1190, 914, 1078), (914, 1056, 1078), (1078, 1056, 1080), (1056, 1055, 1080), (1080, 1055, 1082), (1055, 1053, 1082), (1082, 1053, 1084), (1053, 1051, 1084), (1084, 1051, 1086), (1051, 1049, 1086), (1086, 1049, 1088), (1049, 1047, 1088), (1088, 1047, 1090), (1047, 1045, 1090), (1090, 1045, 1092), (1045, 1043, 1092), (1092, 1043, 1094), (1043, 1041, 1094), (1094, 1041, 1096), (1041, 1039, 1096), (1096, 1039, 1098), (1039, 1037, 1098), (1098, 1037, 1100), (1037, 1035, 1100), (1100, 1035, 1102), (1035, 1033, 1102), (1102, 1033, 1104), (1033, 1031, 1104), (1104, 1031, 1106), (1031, 1029, 1106), (1106, 1029, 1108), (1029, 1027, 1108), (1108, 1027, 1110), (1027, 1025, 1110), (1110, 1025, 1112), (1025, 1023, 1112), (1112, 1023, 1114), (1023, 1021, 1114), (1114, 1021, 1116), (1021, 1019, 1116), (1116, 1019, 1118), (1019, 1017, 1118), (1118, 1017, 1120), (1017, 1015, 1120), (1120, 1015, 1122), (1015, 1013, 1122), (1122, 1013, 1124), (1013, 1011, 1124), (1124, 1011, 1126), (1011, 1009, 1126), (1126, 1009, 1128), (1009, 1007, 1128), (1128, 1007, 1130), (1007, 1005, 1130), (1130, 1005, 1132), (1005, 1003, 1132), (1132, 1003, 1134), (1003, 1001, 1134), (1134, 1001, 1136), (1001, 999, 1136), (1136, 999, 1138), (999, 997, 1138), (1138, 997, 1140), (997, 995, 1140), (1140, 995, 1142), (995, 993, 1142), (1077, 916, 1188), (916, 922, 1188), (1188, 922, 1186), (922, 921, 1186), (1186, 921, 1184), (921, 918, 1184), (1184, 918, 1059), (918, 917, 1059), (1059, 917, 925), (1059, 925, 1191), (925, 927, 1191), (1191, 927, 1192), (927, 954, 1192), (1192, 954, 1198), (954, 953, 1198), (1198, 953, 1199), (953, 951, 1199), (1199, 951, 1195), (951, 949, 1195), (1195, 949, 1194), (949, 947, 1194), (1194, 947, 1193), (947, 945, 1193), (1193, 945, 1196), (945, 943, 1196), (1196, 943, 1197), (943, 941, 1197), (1197, 941, 1180), (941, 939, 1180), (1180, 939, 1178), (939, 937, 1178), (1178, 937, 1176), (1414, 1415, 1416), (1415, 1417, 1416), (114, 112, 131), (112, 110, 131), (110, 108, 131), (108, 106, 131), (131, 106, 104), (96, 94, 1418), (10, 124, 1419), (124, 122, 1419), (104, 102, 131), (102, 100, 131), (131, 100, 1418), (100, 98, 1418), (1418, 98, 96), (56, 54, 1420), (122, 120, 1419), (120, 118, 1419), (1419, 118, 131), (118, 116, 131), (131, 116, 114), (94, 92, 1418), (92, 90, 1418), (1418, 90, 88), (1420, 54, 1421), (1417, 1422, 44), (28, 26, 1416), (80, 78, 128), (54, 52, 1421), (52, 50, 1421), (1421, 50, 1423), (50, 48, 1423), (1423, 48, 1422), (48, 46, 1422), (1422, 46, 44), (44, 42, 1417), (42, 40, 1417), (1417, 40, 38), (28, 1416, 30), (38, 36, 1417), (36, 34, 1417), (1417, 34, 1416), (34, 32, 1416), (1416, 32, 30), (78, 76, 128), (76, 74, 128), (128, 74, 72), (72, 70, 128), (70, 68, 128), (128, 68, 1424), (26, 24, 1416), (24, 22, 1416), (1416, 22, 1425), (22, 20, 1425), (1425, 20, 1426), (20, 18, 1426), (1426, 18, 1427), (18, 16, 1427), (1427, 16, 1428), (16, 14, 1428), (1428, 14, 1419), (14, 12, 1419), (1419, 12, 10), (88, 86, 1418), (86, 84, 1418), (1418, 84, 128), (84, 82, 128), (128, 82, 80), (1429, 60, 1420), (60, 58, 1420), (1420, 58, 56), (68, 66, 1424), (66, 64, 1424), (1424, 64, 1429), (64, 62, 1429), (1429, 62, 60), (1430, 1431, 128), (1431, 1418, 128), (1431, 1432, 1418), (1432, 131, 1418), (1432, 1433, 131), (1433, 1419, 131), (1434, 1416, 1435), (1416, 1425, 1435), (1435, 1425, 1436), (1425, 1426, 1436), (1436, 1426, 1437), (1426, 1427, 1437), (1437, 1427, 1438), (1427, 1428, 1438), (1438, 1428, 1433), (1428, 1419, 1433), (1430, 128, 1439), (128, 1424, 1439), (1439, 1424, 1440), (1424, 1429, 1440), (1440, 1429, 1441), (1429, 1420, 1441), (1441, 1420, 1442), (1420, 1421, 1442), (1442, 1421, 1443), (1421, 1423, 1443), (1443, 1423, 1444), (1423, 1422, 1444), (1444, 1422, 1445), (1422, 1417, 1445), (1446, 1445, 1415), (1445, 1417, 1415), (1447, 1446, 1414), (1446, 1415, 1414), (1434, 1447, 1416), (1447, 1414, 1416), (466, 10, 409), (10, 12, 409), (409, 12, 410), (12, 14, 410), (410, 14, 411), (14, 16, 411), (411, 16, 412), (16, 18, 412), (412, 18, 413), (18, 20, 413), (413, 20, 414), (20, 22, 414), (414, 22, 415), (22, 24, 415), (415, 24, 416), (24, 26, 416), (416, 26, 417), (26, 28, 417), (417, 28, 418), (28, 30, 418), (418, 30, 419), (30, 32, 419), (419, 32, 420), (32, 34, 420), (420, 34, 421), (34, 36, 421), (421, 36, 422), (36, 38, 422), (422, 38, 423), (38, 40, 423), (423, 40, 424), (40, 42, 424), (424, 42, 425), (42, 44, 425), (425, 44, 426), (44, 46, 426), (426, 46, 427), (46, 48, 427), (427, 48, 428), (48, 50, 428), (428, 50, 429), (50, 52, 429), (429, 52, 430), (52, 54, 430), (430, 54, 431), (54, 56, 431), (431, 56, 432), (56, 58, 432), (432, 58, 433), (58, 60, 433), (433, 60, 434), (60, 62, 434), (434, 62, 435), (62, 64, 435), (435, 64, 436), (64, 66, 436), (436, 66, 437), (66, 68, 437), (437, 68, 438), (68, 70, 438), (438, 70, 439), (70, 72, 439), (439, 72, 440), (72, 74, 440), (440, 74, 441), (74, 76, 441), (441, 76, 442), (76, 78, 442), (442, 78, 443), (78, 80, 443), (443, 80, 444), (80, 82, 444), (444, 82, 445), (82, 84, 445), (445, 84, 446), (84, 86, 446), (446, 86, 447), (86, 88, 447), (447, 88, 448), (88, 90, 448), (448, 90, 449), (90, 92, 449), (449, 92, 450), (92, 94, 450), (450, 94, 451), (94, 96, 451), (451, 96, 452), (96, 98, 452), (452, 98, 453), (98, 100, 453), (453, 100, 454), (100, 102, 454), (454, 102, 455), (102, 104, 455), (455, 104, 456), (104, 106, 456), (456, 106, 457), (106, 108, 457), (457, 108, 458), (108, 110, 458), (458, 110, 459), (110, 112, 459), (459, 112, 460), (112, 114, 460), (460, 114, 461), (114, 116, 461), (461, 116, 462), (116, 118, 462), (462, 118, 463), (118, 120, 463), (463, 120, 464), (120, 122, 464), (464, 122, 465), (122, 124, 465), (465, 124, 466), (124, 10, 466), (1446, 1447, 1445), (1447, 1434, 1445), (445, 446, 1431), (446, 447, 1431), (1431, 447, 448), (452, 453, 1432), (453, 454, 1432), (454, 455, 1432), (1432, 455, 456), (456, 457, 1432), (457, 458, 1432), (1432, 458, 459), (448, 449, 1431), (449, 450, 1431), (1431, 450, 1432), (450, 451, 1432), (1432, 451, 452), (430, 1441, 429), (1441, 1442, 429), (438, 439, 1430), (439, 440, 1430), (1430, 440, 441), (1445, 421, 422), (430, 431, 1441), (431, 432, 1441), (1441, 432, 1440), (1439, 436, 1430), (436, 437, 1430), (1430, 437, 438), (441, 442, 1430), (442, 443, 1430), (1430, 443, 1431), (443, 444, 1431), (1431, 444, 445), (415, 416, 1434), (416, 417, 1434), (422, 423, 1445), (423, 424, 1445), (1445, 424, 1444), (424, 425, 1444), (425, 426, 1444), (1444, 426, 1443), (426, 427, 1443), (1443, 427, 1442), (427, 428, 1442), (1442, 428, 429), (465, 1433, 464), (1433, 463, 464), (417, 418, 1434), (418, 419, 1434), (1434, 419, 1445), (419, 420, 1445), (1445, 420, 421), (432, 433, 1440), (433, 434, 1440), (1440, 434, 1439), (434, 435, 1439), (1439, 435, 436), (459, 460, 1432), (460, 461, 1432), (1432, 461, 1433), (461, 462, 1433), (1433, 462, 463), (465, 466, 1433), (466, 409, 1433), (1433, 409, 1438), (409, 410, 1438), (1438, 410, 1437), (410, 411, 1437), (1437, 411, 1436), (411, 412, 1436), (1436, 412, 1435), (412, 413, 1435), (1435, 413, 1434), (413, 414, 1434), (1434, 414, 415)])
me_scissors_scaled.update()

# ---- objects
ob_scissors_scaled = bpy.data.objects.new('scissors_scaled', me_scissors_scaled)

# ---- transforms, parenting, visibility, modifiers, constraints
ob_scissors_scaled.location = (93.9, 149.4, 9.442)

# ---- collection membership
col_collection.objects.link(ob_scissors_scaled)

# ---- scene / render settings (as saved in the file)
scene.frame_start = 1; scene.frame_end = 250; scene.frame_set(1)
scene.render.engine = 'BLENDER_EEVEE_NEXT'
scene.cycles.sampling_pattern = 'TABULATED_SOBOL'
scene.view_settings.view_transform = 'Filmic'
bpy.context.view_layer.update()

# ---- added for rendering (the .blend has no active camera and no usable light): camera, sun
cam_auto = bpy.data.cameras.new('AutoCamera')
cam_auto.lens = 50.0
cam_auto.sensor_width = 36.0
cam_auto.clip_end = 2402.65
ob_auto_camera = bpy.data.objects.new('AutoCamera', cam_auto)
scene.collection.objects.link(ob_auto_camera)
ob_auto_camera.location = (236.904, -64.2846, 114.244)
ob_auto_camera.rotation_euler = (1.09748, -7.21219e-08, 0.694738)
scene.camera = ob_auto_camera
light_auto_sun = bpy.data.lights.new('AutoSun', 'SUN')
light_auto_sun.energy = 3.0
light_auto_sun.angle = 0.0523599
ob_auto_sun = bpy.data.objects.new('AutoSun', light_auto_sun)
scene.collection.objects.link(ob_auto_sun)
ob_auto_sun.rotation_euler = (0.872665, 0.174533, 0.523599)
bpy.context.view_layer.update()
